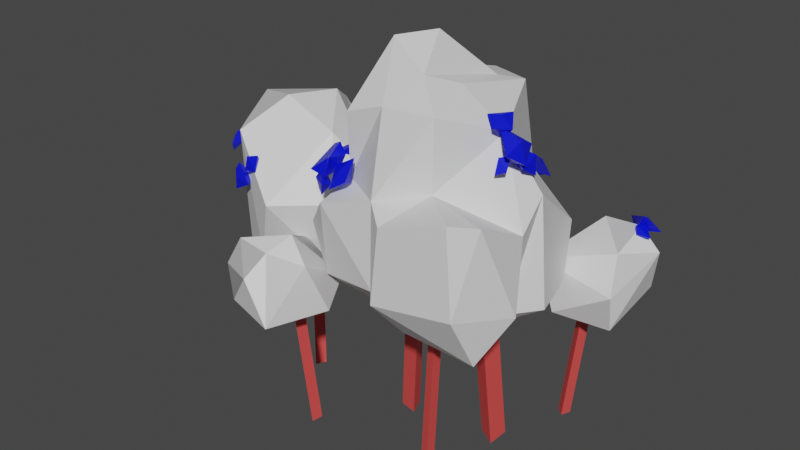 # Source: bush.blend  (saved by Blender 3.6.11; exported with 4.5.12 LTS)
import bpy
from mathutils import Matrix  # noqa: F401  (used for matrix-valued properties, if any)

bpy.ops.wm.read_factory_settings(use_empty=True)
scene = bpy.context.scene
scene.name = 'Scene'

# ---- materials (node trees are filled in below, after node groups)
mat_material_001 = bpy.data.materials.new('Material.001')
mat_material_001.use_transparent_shadow = False
mat_material_002 = bpy.data.materials.new('Material.002')
mat_material_002.use_transparent_shadow = False
mat_material_003 = bpy.data.materials.new('Material.003')
mat_material_003.use_transparent_shadow = False
mat_material_004 = bpy.data.materials.new('Material.004')
mat_material_004.use_transparent_shadow = False

# ---- material node trees
mat_material_001.use_nodes = True; mat_material_001.node_tree.nodes.clear()
_N = mat_material_001.node_tree.nodes; _L = mat_material_001.node_tree.links
n0 = _N.new('ShaderNodeBsdfPrincipled'); n0.name = 'Principled BSDF'; n0.location = (10, 300)
n0.distribution = 'GGX'
n0.subsurface_method = 'RANDOM_WALK_SKIN'
n0.inputs[0].default_value = (0.8, 0.08012, 0.07423, 1.0)
n0.inputs[3].default_value = 1.45
n0.inputs[27].default_value = (0.0, 0.0, 0.0, 1.0)
n0.inputs[28].default_value = 1.0
n1 = _N.new('ShaderNodeOutputMaterial'); n1.name = 'Material Output'; n1.location = (300, 300)
_L.new(n0.outputs[0], n1.inputs[0])
n1.is_active_output = True
mat_material_002.use_nodes = True; mat_material_002.node_tree.nodes.clear()
_N = mat_material_002.node_tree.nodes; _L = mat_material_002.node_tree.links
n0 = _N.new('ShaderNodeBsdfPrincipled'); n0.name = 'Principled BSDF'; n0.location = (10, 300)
n0.distribution = 'GGX'
n0.subsurface_method = 'RANDOM_WALK_SKIN'
n0.inputs[3].default_value = 1.45
n0.inputs[27].default_value = (0.0, 0.0, 0.0, 1.0)
n0.inputs[28].default_value = 1.0
n1 = _N.new('ShaderNodeOutputMaterial'); n1.name = 'Material Output'; n1.location = (300, 300)
_L.new(n0.outputs[0], n1.inputs[0])
n1.is_active_output = True
mat_material_003.use_nodes = True; mat_material_003.node_tree.nodes.clear()
_N = mat_material_003.node_tree.nodes; _L = mat_material_003.node_tree.links
n0 = _N.new('ShaderNodeBsdfPrincipled'); n0.name = 'Principled BSDF'; n0.location = (10, 300)
n0.distribution = 'GGX'
n0.subsurface_method = 'RANDOM_WALK_SKIN'
n0.inputs[3].default_value = 1.45
n0.inputs[27].default_value = (0.0, 0.0, 0.0, 1.0)
n0.inputs[28].default_value = 1.0
n1 = _N.new('ShaderNodeOutputMaterial'); n1.name = 'Material Output'; n1.location = (300, 300)
_L.new(n0.outputs[0], n1.inputs[0])
n1.is_active_output = True
mat_material_004.use_nodes = True; mat_material_004.node_tree.nodes.clear()
_N = mat_material_004.node_tree.nodes; _L = mat_material_004.node_tree.links
n0 = _N.new('ShaderNodeBsdfPrincipled'); n0.name = 'Principled BSDF'; n0.location = (10, 300)
n0.distribution = 'GGX'
n0.subsurface_method = 'RANDOM_WALK_SKIN'
n0.inputs[0].default_value = (0.0, 0.005443, 0.8, 1.0)
n0.inputs[3].default_value = 1.45
n0.inputs[27].default_value = (0.0, 0.0, 0.0, 1.0)
n0.inputs[28].default_value = 1.0
n1 = _N.new('ShaderNodeOutputMaterial'); n1.name = 'Material Output'; n1.location = (300, 300)
_L.new(n0.outputs[0], n1.inputs[0])
n1.is_active_output = True

# ---- world
world_world = bpy.data.worlds.new('World'); scene.world = world_world
world_world.use_nodes = True; world_world.node_tree.nodes.clear()
_N = world_world.node_tree.nodes; _L = world_world.node_tree.links
n0 = _N.new('ShaderNodeOutputWorld'); n0.name = 'World Output'; n0.location = (300, 300)
n1 = _N.new('ShaderNodeBackground'); n1.name = 'Background'; n1.location = (10, 300)
n1.inputs[0].default_value = (0.05088, 0.05088, 0.05088, 1.0)
_L.new(n1.outputs[0], n0.inputs[0])
n0.is_active_output = True
world_world.color = (0.05088, 0.05088, 0.05088)
world_world.use_sun_shadow = False
world_world.sun_shadow_jitter_overblur = 0.0

# ---- meshes
me_mesh = bpy.data.meshes.new('Mesh')
me_mesh.from_pydata([(-61.03, 41.43, -42.94), (-68.32, 36.41, -41.88), (-60.17, 34.67, -45.27), (-64.88, 29.56, -41.05), (-62.69, 34.73, -38.19), (-77.38, 50.69, -37.04), (-73.02, 57.44, -35.12), (-79.03, 56.69, -31.41), (-70.91, 64.09, -30.37), (-64.9, 55.68, -36.72), (-72.99, 53.87, -29.15), (-54.17, 49.57, -48.64), (-62.54, 52.17, -41.75), (-55.09, 57.22, -42.75), (-63.14, 61.71, -42.3), (-46.86, 60.06, -41.73), (-56.31, 61.21, -35.98), (-46.98, 53.25, -45.14), (-53.21, 52.54, -37.0), (-53.14, 64.95, -39.4), (-39.84, 62.17, -32.82), (-42.93, 57.08, -30.08), (-44.18, 63.57, -33.56), (-47.16, 59.28, -37.43), (-39.65, 57.98, -38.05), (-59.93, 69.24, 28.01), (-59.49, 62.07, 30.63), (-65.87, 67.68, 29.15), (-66.93, 60.86, 29.8), (-62.36, 64.14, 24.64), (-11.31, 81.31, 36.12), (-7.5, 75.73, 41.92), (-15.24, 75.4, 37.35), (-10.45, 69.12, 39.26), (-8.233, 73.55, 35.37), (0.2653, 77.21, 46.05), (0.8773, 83.55, 40.78), (7.057, 81.52, 43.65), (4.978, 88.95, 35.76), (-5.447, 82.77, 35.22), (4.692, 78.63, 37.68), (-72.39, 62.68, 28.12), (-73.29, 55.83, 29.66), (-77.94, 57.01, 25.81), (-75.8, 48.36, 28.07), (-65.29, 53.97, 29.91), (-71.4, 54.7, 21.32), (57.78, 109.0, 16.21), (56.38, 112.2, 8.556), (62.15, 107.5, 9.221), (57.25, 111.6, 1.824), (50.81, 111.6, 10.18), (56.17, 102.3, 8.594), (50.44, 80.97, -27.79), (56.28, 83.38, -22.55), (51.11, 86.0, -20.39), (59.58, 86.04, -15.28), (60.28, 76.18, -23.72), (51.68, 78.46, -18.94), (30.99, 53.45, -49.78), (30.36, 59.5, -53.77), (24.3, 52.31, -53.04), (21.22, 59.54, -52.97), (27.0, 58.2, -47.86), (-90.66, 59.13, 14.85), (-94.0, 64.73, 10.53), (-88.27, 63.78, 17.8), (-88.42, 69.63, 13.15), (-87.52, 63.72, 10.08), (-17.05, 78.77, 38.35), (-6.222, 79.04, 41.03), (-10.08, 84.65, 35.05), (-4.036, 88.36, 40.97), (-13.32, 87.69, 27.5), (-3.119, 86.77, 31.83), (-17.55, 81.93, 30.15), (-7.761, 78.83, 30.67), (-6.73, 91.43, 30.86), (20.05, 73.14, -43.73), (27.1, 66.12, -48.18), (18.16, 63.54, -51.89), (25.89, 59.02, -55.12), (9.11, 61.84, -50.46), (18.85, 53.23, -50.18), (10.65, 70.5, -47.71), (17.4, 62.03, -44.28), (14.78, 54.91, -53.73), (54.44, 79.46, -23.07), (49.32, 78.18, -27.9), (56.63, 75.25, -26.42), (51.24, 72.13, -29.49), (50.26, 73.3, -23.32), (60.56, 91.17, 17.75), (60.11, 97.59, 14.95), (64.9, 93.08, 16.1), (63.07, 97.44, 10.89), (59.5, 92.13, 11.12), (4.924, 109.0, -20.62), (-5.184, 105.1, -19.1), (2.124, 103.8, -26.34), (-3.674, 97.52, -24.95), (1.484, 99.74, -19.82), (-11.33, 105.0, -10.74), (-5.855, 110.3, -6.98), (-8.975, 104.7, -1.117), (1.007, 113.0, -0.4647), (1.29, 112.0, -15.3), (-0.8068, 101.9, -6.89), (10.13, 50.07, -48.26), (7.276, 58.6, -46.21), (2.439, 54.03, -43.6), (2.314, 66.1, -41.56), (15.15, 63.49, -45.71), (8.712, 57.22, -38.93), (66.21, 101.0, 18.81), (67.04, 104.5, 10.3), (70.08, 95.6, 11.15), (66.09, 100.6, 1.54), (56.89, 108.4, 10.31), (61.39, 94.98, 10.61), (68.85, 87.82, 1.695), (68.16, 93.03, 9.874), (67.12, 95.7, -0.5949), (62.62, 99.26, 7.889), (61.99, 90.85, 5.029), (-0.4809, 109.2, -27.34), (-6.279, 108.1, -15.56), (2.343, 114.8, -16.36), (-4.532, 118.1, -11.34), (13.36, 117.2, -19.91), (5.672, 115.2, -8.976), (9.937, 111.7, -26.13), (6.133, 106.8, -15.65), (8.662, 120.7, -12.31), (-8.401, 87.2, 19.83), (-5.687, 81.4, 21.25), (-6.16, 88.45, 23.66), (-8.505, 85.06, 28.69), (-13.6, 84.45, 23.03), (80.81, 44.32, -68.75), (85.7, 49.5, -64.76), (78.68, 49.32, -62.36), (87.36, 53.63, -57.07), (93.19, 45.22, -63.59), (82.81, 44.45, -59.39), (87.09, 46.64, -52.48), (83.54, 42.0, -55.46), (85.01, 49.32, -55.61), (86.77, 47.39, -61.57), (91.79, 44.35, -56.67), (44.68, -47.27, 37.21), (39.9, 26.3, 25.9), (34.93, 25.6, 23.46), (39.51, 25.41, 20.25), (39.71, -47.97, 34.77), (44.29, -48.17, 31.56), (55.18, -46.87, 4.094), (47.6, 27.61, 5.646), (38.68, 27.39, -0.03696), (47.92, 27.68, -5.228), (46.26, -47.09, -1.588), (55.5, -46.8, -6.779), (-50.7, -49.35, 6.244), (-55.57, 24.89, 0.9234), (-58.79, 24.36, -3.6), (-53.25, 24.67, -4.315), (-53.92, -49.89, 1.721), (-48.38, -49.58, 1.006), (69.09, -45.41, -32.36), (71.7, 28.23, -43.95), (67.7, 27.77, -47.82), (73.03, 27.32, -49.45), (65.09, -45.87, -36.22), (70.42, -46.32, -37.86), (5.457, -47.15, 5.767), (14.95, 27.74, 14.56), (20.48, 27.7, 8.533), (23.13, 27.49, 16.22), (10.98, -47.19, -0.2565), (13.63, -47.4, 7.431), (-24.35, -49.48, 36.99), (-28.6, 24.76, 43.37), (-23.35, 24.59, 41.54), (-24.23, 24.59, 47.05), (-19.1, -49.65, 35.17), (-19.98, -49.65, 40.68), (64.45, 84.44, 52.71), (-1.533, 77.23, 30.73), (23.64, 79.72, 47.14), (-5.094, 35.6, 42.91), (42.55, 113.3, -27.91), (41.33, 30.06, -46.45), (8.736, 22.78, -32.39), (37.63, 120.5, 9.276), (7.599, 134.9, 13.78), (30.15, 126.0, 23.1), (-2.924, 71.26, 48.02), (72.56, 22.74, 44.07), (22.92, 12.31, -14.6), (-31.03, 51.77, -16.94), (-9.195, 98.05, 2.101), (66.53, 54.94, -32.45), (-13.65, 51.91, -38.11), (29.76, 52.53, -47.79), (3.62, 54.73, -39.6), (17.98, 118.9, -12.13), (20.69, 137.2, 1.659), (21.45, 111.9, -36.76), (17.84, 113.3, 33.22), (42.92, 114.7, 32.97), (43.41, 83.56, 34.29), (71.46, 81.01, 40.87), (33.77, 74.83, 55.16), (25.47, 40.9, 49.56), (70.5, 47.31, 56.75), (79.92, 39.83, 27.4), (39.36, 8.278, 10.12), (62.87, 25.97, 9.495), (75.3, 28.44, -0.887), (-19.24, 34.14, 23.18), (12.04, 13.89, 20.25), (-4.539, 20.84, 16.21), (36.33, 17.69, -39.65), (-26.88, 86.85, -12.51), (1.166, 96.46, -22.86), (-18.95, 67.71, 11.99), (-4.973, 105.0, 14.64), (0.2476, 107.2, 34.21), (71.58, 66.63, 12.61), (69.37, 29.47, -24.73), (71.48, 79.78, -0.1927), (57.47, 105.0, 6.597), (39.33, 60.04, -44.86), (35.62, 116.6, -17.39), (30.75, 39.9, 56.41), (36.92, 23.71, 43.57), (-16.69, 55.13, 38.52), (-8.332, 41.74, 52.63), (-44.58, 44.19, 54.93), (-17.13, 15.47, 68.88), (-25.81, 37.55, 71.18), (-54.84, 27.96, 54.47), (-6.741, 29.49, 32.16), (-21.65, 49.87, 46.47), (-20.18, 9.67, 32.63), (-37.68, 33.41, 21.33), (-21.46, 47.34, 61.96), (-51.69, 10.66, 55.24), (-41.25, 9.171, 28.73), (-8.009, 14.5, 39.63), (71.48, 41.74, -68.33), (87.78, 44.19, -35.87), (89.87, 15.47, -66.59), (95.39, 37.55, -59.5), (91.37, 27.96, -26.24), (52.02, 29.49, -61.78), (71.02, 49.87, -53.66), (57.7, 9.67, -49.6), (54.16, 33.41, -29.08), (85.21, 47.34, -59.9), (90.84, 10.66, -29.45), (62.36, 9.171, -28.69), (59.39, 14.5, -63.54), (-76.73, 75.55, 22.43), (-64.46, 12.03, -39.41), (-52.28, 90.06, -16.51), (-60.21, 80.46, -31.18), (-15.46, 58.79, -2.821), (-90.63, 15.04, -4.954), (-93.96, 67.11, -12.97), (-83.03, 86.79, -1.645), (-60.54, 91.87, 6.561), (-27.72, 40.53, -31.32), (-53.93, 47.85, -45.76), (-79.11, 36.39, -31.43), (-69.28, 63.57, -30.31), (-48.03, 50.91, 35.94), (-34.85, 80.14, 5.848), (-29.75, 16.24, 13.47), (-24.35, 51.06, 15.35), (-90.83, 72.23, 5.061), (-11.82, 35.87, -9.374), (-41.35, 11.08, 16.28), (-90.81, 54.8, -8.97), (-75.28, 18.09, 20.73), (-56.76, 13.06, -41.63), (-24.19, 10.07, -12.03), (-95.39, 22.74, 0.8282), (-58.13, 20.79, 30.02)], [], [(3, 4, 1), (1, 4, 0), (2, 4, 3), (1, 0, 2), (1, 2, 3), (0, 4, 2), (8, 10, 9), (9, 10, 5), (5, 10, 8, 7), (9, 5, 6), (6, 5, 7), (9, 6, 8), (6, 7, 8), (11, 12, 13), (15, 19, 16), (15, 16, 18, 17), (17, 18, 12, 11), (12, 18, 16, 14), (17, 11, 13), (13, 19, 15), (13, 12, 14), (17, 13, 15), (13, 14, 19), (16, 19, 14), (23, 24, 21), (21, 24, 20), (22, 24, 23), (21, 20, 22), (21, 22, 23), (20, 24, 22), (28, 29, 26), (26, 29, 25), (27, 29, 28), (26, 25, 27), (26, 27, 28), (25, 29, 27), (33, 34, 31), (31, 34, 30), (32, 34, 33), (31, 30, 32), (31, 32, 33), (30, 34, 32), (38, 40, 39), (39, 40, 35), (35, 40, 38, 37), (39, 35, 36), (36, 35, 37), (39, 36, 38), (36, 37, 38), (44, 46, 45), (45, 46, 41), (41, 46, 44, 43), (45, 41, 42), (42, 41, 43), (45, 42, 44), (42, 43, 44), (50, 52, 51), (51, 52, 47), (47, 52, 50, 49), (51, 47, 48), (48, 47, 49), (51, 48, 50), (48, 49, 50), (56, 58, 57), (57, 58, 53), (53, 58, 56, 55), (57, 53, 54), (54, 53, 55), (57, 54, 56), (54, 55, 56), (62, 63, 60), (60, 63, 59), (61, 63, 62), (60, 59, 61), (60, 61, 62), (59, 63, 61), (67, 68, 65), (65, 68, 64), (66, 68, 67), (65, 64, 66), (65, 66, 67), (64, 68, 66), (69, 70, 71), (73, 77, 74), (73, 74, 76, 75), (75, 76, 70, 69), (70, 76, 74, 72), (75, 69, 71), (71, 77, 73), (71, 70, 72), (75, 71, 73), (71, 72, 77), (74, 77, 72), (78, 79, 80), (82, 86, 83), (82, 83, 85, 84), (78, 85, 79), (79, 85, 83, 81), (84, 78, 80), (80, 86, 82), (80, 79, 81), (84, 80, 82), (80, 81, 86), (83, 86, 81), (84, 85, 78), (90, 91, 88), (88, 91, 87), (89, 91, 90), (88, 87, 89), (88, 89, 90), (87, 91, 89), (95, 96, 93), (93, 96, 92), (94, 96, 95), (93, 92, 94), (93, 94, 95), (92, 96, 94), (100, 101, 98), (98, 101, 97), (99, 101, 100), (98, 97, 99), (98, 99, 100), (97, 101, 99), (105, 107, 106), (106, 107, 102), (102, 107, 105, 104), (106, 102, 103), (103, 102, 104), (106, 103, 105), (103, 104, 105), (111, 113, 112), (112, 113, 108), (108, 113, 111, 110), (112, 108, 109), (109, 108, 110), (112, 109, 111), (109, 110, 111), (117, 119, 118), (118, 119, 114), (114, 119, 117, 116), (118, 114, 115), (115, 114, 116), (118, 115, 117), (115, 116, 117), (123, 124, 121), (121, 124, 120), (122, 124, 123), (121, 120, 122), (121, 122, 123), (120, 124, 122), (125, 126, 127), (129, 133, 130), (129, 130, 132, 131), (131, 132, 126, 125), (126, 132, 130, 128), (131, 125, 127), (127, 133, 129), (127, 126, 128), (131, 127, 129), (127, 128, 133), (130, 133, 128), (137, 138, 135), (135, 138, 134), (136, 138, 137), (135, 134, 136), (135, 136, 137), (134, 138, 136), (142, 144, 143), (143, 144, 139), (139, 144, 142, 141), (143, 139, 140), (140, 139, 141), (143, 140, 142), (140, 141, 142), (148, 149, 146), (146, 149, 145), (147, 149, 148), (146, 145, 147), (146, 147, 148), (145, 149, 147), (152, 153, 155, 154), (150, 155, 153, 151), (151, 152, 154, 150), (158, 159, 161, 160), (156, 161, 159, 157), (157, 158, 160, 156), (164, 165, 167, 166), (162, 167, 165, 163), (163, 164, 166, 162), (170, 171, 173, 172), (168, 173, 171, 169), (169, 170, 172, 168), (176, 177, 179, 178), (174, 179, 177, 175), (175, 176, 178, 174), (182, 183, 185, 184), (180, 185, 183, 181), (181, 182, 184, 180), (222, 192, 191), (191, 203, 232), (191, 192, 203), (201, 191, 232), (192, 199, 202), (202, 223, 224), (204, 202, 224), (192, 204, 203), (192, 202, 204), (203, 204, 207), (204, 224, 207), (207, 224, 205), (224, 200, 205), (205, 200, 206), (232, 203, 190), (203, 207, 190), (190, 207, 205), (190, 205, 233), (233, 206, 195), (193, 233, 195), (205, 206, 233), (206, 194, 195), (194, 227, 208), (195, 194, 208), (193, 195, 209), (195, 208, 209), (210, 209, 188), (210, 188, 212), (210, 212, 186), (210, 186, 211), (209, 208, 188), (208, 187, 188), (188, 213, 234), (188, 196, 213), (196, 189, 213), (234, 213, 235), (186, 214, 211), (211, 214, 215), (212, 188, 234), (186, 212, 234), (186, 234, 214), (214, 234, 197), (215, 214, 197), (234, 235, 197), (197, 235, 216), (216, 235, 220), (197, 216, 217), (235, 213, 220), (213, 189, 220), (189, 219, 220), (220, 219, 221), (220, 221, 198), (221, 219, 199), (221, 199, 192), (222, 198, 192), (198, 221, 192), (217, 216, 218), (218, 216, 222), (216, 220, 198), (216, 198, 222), (219, 225, 223), (219, 236, 225), (225, 226, 200), (199, 223, 202), (199, 219, 223), (225, 200, 223), (189, 236, 219), (189, 196, 236), (236, 196, 187), (196, 188, 187), (225, 236, 187), (225, 187, 226), (187, 227, 226), (227, 187, 208), (226, 227, 194), (224, 223, 200), (200, 226, 194), (206, 200, 194), (197, 217, 215), (217, 218, 230), (217, 230, 228), (215, 228, 211), (215, 217, 228), (222, 229, 218), (218, 229, 230), (222, 191, 229), (229, 191, 201), (229, 201, 230), (230, 201, 231), (201, 232, 231), (231, 232, 190), (190, 233, 193), (231, 190, 193), (211, 228, 210), (228, 231, 210), (228, 230, 231), (209, 231, 193), (210, 231, 209), (246, 237, 243), (246, 243, 238), (240, 246, 238), (248, 241, 245), (241, 248, 247), (247, 239, 240), (242, 245, 243), (242, 244, 245), (248, 244, 247), (249, 237, 239), (237, 246, 239), (241, 238, 245), (238, 241, 240), (241, 247, 240), (248, 245, 244), (249, 244, 242), (239, 246, 240), (239, 244, 249), (239, 247, 244), (249, 242, 237), (245, 238, 243), (242, 243, 237), (259, 250, 256), (259, 256, 251), (253, 259, 251), (261, 254, 258), (254, 261, 260), (260, 252, 253), (255, 258, 256), (255, 257, 258), (261, 257, 260), (262, 250, 252), (250, 259, 252), (254, 251, 258), (251, 254, 253), (254, 260, 253), (261, 258, 257), (262, 257, 255), (252, 259, 253), (252, 257, 262), (252, 260, 257), (262, 255, 250), (258, 251, 256), (255, 256, 250), (270, 263, 271), (270, 271, 265), (270, 265, 266), (269, 270, 266), (281, 272, 267), (272, 286, 285), (273, 272, 285), (272, 273, 266), (264, 268, 274), (268, 283, 274), (274, 283, 275), (276, 279, 277), (276, 278, 279), (286, 282, 264), (284, 263, 287), (263, 280, 287), (269, 266, 275), (275, 283, 269), (266, 265, 267), (272, 266, 267), (266, 273, 275), (273, 285, 264), (275, 273, 274), (273, 264, 274), (276, 277, 271), (277, 279, 267), (267, 279, 281), (281, 279, 278), (281, 278, 286), (281, 286, 272), (268, 287, 283), (264, 285, 286), (286, 278, 282), (288, 278, 276), (282, 278, 288), (287, 280, 283), (287, 268, 284), (268, 282, 284), (268, 264, 282), (284, 282, 288), (288, 276, 263), (284, 288, 263), (269, 280, 270), (269, 283, 280), (270, 280, 263), (271, 277, 265), (267, 265, 277), (276, 271, 263)])
me_mesh.polygons.foreach_set('use_smooth', [True] * 388)
me_mesh.polygons.foreach_set('material_index', [3, 3, 3, 3, 3, 3, 3, 3, 3, 3, 3, 3, 3, 3, 3, 3, 3, 3, 3, 3, 3, 3, 3, 3, 3, 3, 3, 3, 3, 3, 3, 3, 3, 3, 3, 3, 3, 3, 3, 3, 3, 3, 3, 3, 3, 3, 3, 3, 3, 3, 3, 3, 3, 3, 3, 3, 3, 3, 3, 3, 3, 3, 3, 3, 3, 3, 3, 3, 3, 3, 3, 3, 3, 3, 3, 3, 3, 3, 3, 3, 3, 3, 3, 3, 3, 3, 3, 3, 3, 3, 3, 3, 3, 3, 3, 3, 3, 3, 3, 3, 3, 3, 3, 3, 3, 3, 3, 3, 3, 3, 3, 3, 3, 3, 3, 3, 3, 3, 3, 3, 3, 3, 3, 3, 3, 3, 3, 3, 3, 3, 3, 3, 3, 3, 3, 3, 3, 3, 3, 3, 3, 3, 3, 3, 3, 3, 3, 3, 3, 3, 3, 3, 3, 3, 3, 3, 3, 3, 3, 3, 3, 3, 3, 3, 3, 3, 3, 3, 3, 3, 3, 3, 3, 3, 3, 3, 3, 3, 3, 3, 0, 0, 0, 0, 0, 0, 0, 0, 0, 0, 0, 0, 0, 0, 0, 0, 0, 0, 1, 1, 1, 1, 1, 1, 1, 1, 1, 1, 1, 1, 1, 1, 1, 1, 1, 1, 1, 1, 1, 1, 1, 1, 1, 1, 1, 1, 1, 1, 1, 1, 1, 1, 1, 1, 1, 1, 1, 1, 1, 1, 1, 1, 1, 1, 1, 1, 1, 1, 1, 1, 1, 1, 1, 1, 1, 1, 1, 1, 1, 1, 1, 1, 1, 1, 1, 1, 1, 1, 1, 1, 1, 1, 1, 1, 1, 1, 1, 1, 1, 1, 1, 1, 1, 1, 1, 1, 1, 1, 1, 1, 1, 1, 1, 1, 1, 1, 1, 1, 1, 1, 1, 1, 1, 1, 1, 1, 1, 1, 1, 1, 1, 1, 1, 1, 1, 1, 1, 1, 2, 2, 2, 2, 2, 2, 2, 2, 2, 2, 2, 2, 2, 2, 2, 2, 2, 2, 2, 2, 2, 2, 2, 2, 2, 2, 2, 2, 2, 2, 2, 2, 2, 2, 2, 2, 2, 2, 2, 2, 2, 2, 2, 2, 2, 2, 2, 2, 2, 2, 2, 2, 2, 2, 2, 2, 2, 2, 2, 2, 2, 2, 2, 2, 2, 2, 2, 2, 2, 2])
_k = set([(0, 1), (0, 2), (0, 4), (1, 2), (1, 3), (1, 4), (2, 3), (2, 4), (3, 4), (5, 6), (5, 7), (5, 9), (5, 10), (6, 7), (6, 8), (6, 9), (7, 8), (8, 9), (8, 10), (9, 10), (11, 12), (11, 13), (11, 17), (12, 13), (12, 14), (12, 18), (13, 14), (13, 15), (13, 17), (13, 19), (14, 16), (14, 19), (15, 16), (15, 17), (15, 19), (16, 18), (16, 19), (17, 18), (20, 21), (20, 22), (20, 24), (21, 22), (21, 23), (21, 24), (22, 23), (22, 24), (23, 24), (25, 26), (25, 27), (25, 29), (26, 27), (26, 28), (26, 29), (27, 28), (27, 29), (28, 29), (30, 31), (30, 32), (30, 34), (31, 32), (31, 33), (31, 34), (32, 33), (32, 34), (33, 34), (35, 36), (35, 37), (35, 39), (35, 40), (36, 37), (36, 38), (36, 39), (37, 38), (38, 39), (38, 40), (39, 40), (41, 42), (41, 43), (41, 45), (41, 46), (42, 43), (42, 44), (42, 45), (43, 44), (44, 45), (44, 46), (45, 46), (47, 48), (47, 49), (47, 51), (47, 52), (48, 49), (48, 50), (48, 51), (49, 50), (50, 51), (50, 52), (51, 52), (53, 54), (53, 55), (53, 57), (53, 58), (54, 55), (54, 56), (54, 57), (55, 56), (56, 57), (56, 58), (57, 58), (59, 60), (59, 61), (59, 63), (60, 61), (60, 62), (60, 63), (61, 62), (61, 63), (62, 63), (64, 65), (64, 66), (64, 68), (65, 66), (65, 67), (65, 68), (66, 67), (66, 68), (67, 68), (69, 70), (69, 71), (69, 75), (70, 71), (70, 72), (70, 76), (71, 72), (71, 73), (71, 75), (71, 77), (72, 74), (72, 77), (73, 74), (73, 75), (73, 77), (74, 76), (74, 77), (75, 76), (78, 79), (78, 84), (78, 85), (79, 80), (79, 81), (79, 85), (80, 81), (80, 82), (80, 84), (80, 86), (81, 83), (81, 86), (82, 83), (82, 84), (82, 86), (83, 85), (83, 86), (84, 85), (87, 88), (87, 89), (87, 91), (88, 89), (88, 90), (88, 91), (89, 90), (89, 91), (90, 91), (92, 93), (92, 94), (92, 96), (93, 94), (93, 95), (93, 96), (94, 95), (94, 96), (95, 96), (97, 98), (97, 99), (97, 101), (98, 99), (98, 100), (98, 101), (99, 100), (99, 101), (100, 101), (102, 103), (102, 104), (102, 106), (102, 107), (103, 104), (103, 105), (103, 106), (104, 105), (105, 106), (105, 107), (106, 107), (108, 109), (108, 110), (108, 112), (108, 113), (109, 110), (109, 111), (109, 112), (110, 111), (111, 112), (111, 113), (112, 113), (114, 115), (114, 116), (114, 118), (114, 119), (115, 116), (115, 117), (115, 118), (116, 117), (117, 118), (117, 119), (118, 119), (120, 121), (120, 122), (120, 124), (121, 122), (121, 123), (121, 124), (122, 123), (122, 124), (123, 124), (125, 126), (125, 127), (125, 131), (126, 127), (126, 128), (126, 132), (127, 128), (127, 129), (127, 131), (127, 133), (128, 130), (128, 133), (129, 130), (129, 131), (129, 133), (130, 132), (130, 133), (131, 132), (134, 135), (134, 136), (134, 138), (135, 136), (135, 137), (135, 138), (136, 137), (136, 138), (137, 138), (139, 140), (139, 141), (139, 143), (139, 144), (140, 141), (140, 142), (140, 143), (141, 142), (142, 143), (142, 144), (143, 144), (145, 146), (145, 147), (145, 149), (146, 147), (146, 148), (146, 149), (147, 148), (147, 149), (148, 149), (150, 151), (152, 154), (153, 155), (156, 157), (158, 160), (159, 161), (162, 163), (164, 166), (165, 167), (168, 169), (170, 172), (171, 173), (174, 175), (176, 178), (177, 179), (180, 181), (182, 184), (183, 185), (186, 210), (186, 211), (186, 212), (186, 214), (186, 234), (187, 188), (187, 196), (187, 208), (187, 225), (187, 226), (187, 227), (187, 236), (188, 196), (188, 208), (188, 209), (188, 210), (188, 212), (188, 213), (188, 234), (189, 196), (189, 213), (189, 219), (189, 220), (189, 236), (190, 193), (190, 203), (190, 207), (190, 231), (190, 232), (190, 233), (191, 192), (191, 201), (191, 203), (191, 222), (191, 229), (191, 232), (192, 198), (192, 199), (192, 202), (192, 203), (192, 204), (192, 221), (192, 222), (193, 195), (193, 209), (193, 231), (193, 233), (194, 195), (194, 200), (194, 206), (194, 208), (194, 226), (194, 227), (195, 206), (195, 208), (195, 209), (195, 233), (196, 213), (196, 236), (197, 214), (197, 215), (197, 216), (197, 217), (197, 234), (197, 235), (198, 216), (198, 220), (198, 221), (198, 222), (199, 202), (199, 219), (199, 221), (199, 223), (200, 205), (200, 206), (200, 223), (200, 224), (200, 225), (200, 226), (201, 229), (201, 230), (201, 231), (201, 232), (202, 204), (202, 223), (202, 224), (203, 204), (203, 207), (203, 232), (204, 207), (204, 224), (205, 206), (205, 207), (205, 224), (205, 233), (206, 233), (207, 224), (208, 209), (208, 227), (209, 210), (209, 231), (210, 211), (210, 212), (210, 228), (210, 231), (211, 214), (211, 215), (211, 228), (212, 234), (213, 220), (213, 234), (213, 235), (214, 215), (214, 234), (215, 217), (215, 228), (216, 217), (216, 218), (216, 220), (216, 222), (217, 218), (217, 228), (217, 230), (218, 222), (218, 229), (218, 230), (219, 220), (219, 221), (219, 223), (219, 225), (219, 236), (220, 221), (220, 235), (222, 229), (223, 224), (223, 225), (225, 226), (225, 236), (226, 227), (228, 230), (228, 231), (229, 230), (230, 231), (231, 232), (234, 235), (237, 239), (237, 242), (237, 243), (237, 246), (237, 249), (238, 240), (238, 241), (238, 243), (238, 245), (238, 246), (239, 240), (239, 244), (239, 246), (239, 247), (239, 249), (240, 241), (240, 246), (240, 247), (241, 245), (241, 247), (241, 248), (242, 243), (242, 244), (242, 245), (242, 249), (243, 245), (243, 246), (244, 245), (244, 247), (244, 248), (244, 249), (245, 248), (247, 248), (250, 252), (250, 255), (250, 256), (250, 259), (250, 262), (251, 253), (251, 254), (251, 256), (251, 258), (251, 259), (252, 253), (252, 257), (252, 259), (252, 260), (252, 262), (253, 254), (253, 259), (253, 260), (254, 258), (254, 260), (254, 261), (255, 256), (255, 257), (255, 258), (255, 262), (256, 258), (256, 259), (257, 258), (257, 260), (257, 261), (257, 262), (258, 261), (260, 261), (263, 270), (263, 271), (263, 276), (263, 280), (263, 284), (263, 287), (263, 288), (264, 268), (264, 273), (264, 274), (264, 282), (264, 285), (264, 286), (265, 266), (265, 267), (265, 270), (265, 271), (265, 277), (266, 267), (266, 269), (266, 270), (266, 272), (266, 273), (266, 275), (267, 272), (267, 277), (267, 279), (267, 281), (268, 274), (268, 282), (268, 283), (268, 284), (268, 287), (269, 270), (269, 275), (269, 280), (269, 283), (270, 271), (270, 280), (271, 276), (271, 277), (272, 273), (272, 281), (272, 285), (272, 286), (273, 274), (273, 275), (273, 285), (274, 275), (274, 283), (275, 283), (276, 277), (276, 278), (276, 279), (276, 288), (277, 279), (278, 279), (278, 281), (278, 282), (278, 286), (278, 288), (279, 281), (280, 283), (280, 287), (281, 286), (282, 284), (282, 286), (282, 288), (283, 287), (284, 287), (284, 288), (285, 286)])
me_mesh.attributes.new('sharp_edge', 'BOOLEAN', 'EDGE').data.foreach_set('value', [ (min(e.vertices), max(e.vertices)) in _k for e in me_mesh.edges])
_uv = me_mesh.uv_layers.new(name='map1')
_uv.uv.foreach_set('vector', [0.3882, 0.3803, 0.3879, 0.3807, 0.3879, 0.3805, 0.3879, 0.3805, 0.3879, 0.3807, 0.3874, 0.3804, 0.3877, 0.3799, 0.3879, 0.3807, 0.3882, 0.3803, 0.3879, 0.3805, 0.3874, 0.3804, 0.3877, 0.3799, 0.3879, 0.3805, 0.3877, 0.3799, 0.3882, 0.3803, 0.3874, 0.3804, 0.3879, 0.3807, 0.3877, 0.3799, 0.3882, 0.3803, 0.3879, 0.3807, 0.388, 0.3807, 0.388, 0.3807, 0.3879, 0.3807, 0.3874, 0.3804, 0.3874, 0.3804, 0.3879, 0.3807, 0.3882, 0.3803, 0.3877, 0.3799, 0.388, 0.3807, 0.3874, 0.3804, 0.3878, 0.3803, 0.3878, 0.3803, 0.3874, 0.3804, 0.3877, 0.3799, 0.388, 0.3807, 0.3878, 0.3803, 0.3882, 0.3803, 0.3878, 0.3803, 0.3877, 0.3799, 0.3882, 0.3803, 0.3875, 0.3806, 0.3874, 0.3803, 0.3878, 0.3803, 0.3884, 0.3805, 0.3883, 0.3801, 0.3881, 0.3802, 0.3884, 0.3805, 0.3881, 0.3802, 0.3879, 0.3807, 0.388, 0.3807, 0.388, 0.3807, 0.3879, 0.3807, 0.3874, 0.3803, 0.3875, 0.3806, 0.3874, 0.3803, 0.3879, 0.3807, 0.3881, 0.3802, 0.3877, 0.3799, 0.388, 0.3807, 0.3875, 0.3806, 0.3878, 0.3803, 0.3878, 0.3803, 0.3883, 0.3801, 0.3884, 0.3805, 0.3878, 0.3803, 0.3874, 0.3803, 0.3877, 0.3799, 0.388, 0.3807, 0.3878, 0.3803, 0.3884, 0.3805, 0.3878, 0.3803, 0.3877, 0.3799, 0.3883, 0.3801, 0.3881, 0.3802, 0.3883, 0.3801, 0.3877, 0.3799, 0.3882, 0.3803, 0.3879, 0.3807, 0.3879, 0.3805, 0.3879, 0.3805, 0.3879, 0.3807, 0.3874, 0.3804, 0.3877, 0.3799, 0.3879, 0.3807, 0.3882, 0.3803, 0.3879, 0.3805, 0.3874, 0.3804, 0.3877, 0.3799, 0.3879, 0.3805, 0.3877, 0.3799, 0.3882, 0.3803, 0.3874, 0.3804, 0.3879, 0.3807, 0.3877, 0.3799, 0.3882, 0.3803, 0.3879, 0.3807, 0.3879, 0.3805, 0.3879, 0.3805, 0.3879, 0.3807, 0.3874, 0.3804, 0.3877, 0.3799, 0.3879, 0.3807, 0.3882, 0.3803, 0.3879, 0.3805, 0.3874, 0.3804, 0.3877, 0.3799, 0.3879, 0.3805, 0.3877, 0.3799, 0.3882, 0.3803, 0.3874, 0.3804, 0.3879, 0.3807, 0.3877, 0.3799, 0.3882, 0.3803, 0.3879, 0.3807, 0.3879, 0.3805, 0.3879, 0.3805, 0.3879, 0.3807, 0.3874, 0.3804, 0.3877, 0.3799, 0.3879, 0.3807, 0.3882, 0.3803, 0.3879, 0.3805, 0.3874, 0.3804, 0.3877, 0.3799, 0.3879, 0.3805, 0.3877, 0.3799, 0.3882, 0.3803, 0.3874, 0.3804, 0.3879, 0.3807, 0.3877, 0.3799, 0.3882, 0.3803, 0.3879, 0.3807, 0.388, 0.3807, 0.388, 0.3807, 0.3879, 0.3807, 0.3874, 0.3804, 0.3874, 0.3804, 0.3879, 0.3807, 0.3882, 0.3803, 0.3877, 0.3799, 0.388, 0.3807, 0.3874, 0.3804, 0.3878, 0.3803, 0.3878, 0.3803, 0.3874, 0.3804, 0.3877, 0.3799, 0.388, 0.3807, 0.3878, 0.3803, 0.3882, 0.3803, 0.3878, 0.3803, 0.3877, 0.3799, 0.3882, 0.3803, 0.3882, 0.3803, 0.3879, 0.3807, 0.388, 0.3807, 0.388, 0.3807, 0.3879, 0.3807, 0.3874, 0.3804, 0.3874, 0.3804, 0.3879, 0.3807, 0.3882, 0.3803, 0.3877, 0.3799, 0.388, 0.3807, 0.3874, 0.3804, 0.3878, 0.3803, 0.3878, 0.3803, 0.3874, 0.3804, 0.3877, 0.3799, 0.388, 0.3807, 0.3878, 0.3803, 0.3882, 0.3803, 0.3878, 0.3803, 0.3877, 0.3799, 0.3882, 0.3803, 0.3882, 0.3803, 0.3879, 0.3807, 0.388, 0.3807, 0.388, 0.3807, 0.3879, 0.3807, 0.3874, 0.3804, 0.3874, 0.3804, 0.3879, 0.3807, 0.3882, 0.3803, 0.3877, 0.3799, 0.388, 0.3807, 0.3874, 0.3804, 0.3878, 0.3803, 0.3878, 0.3803, 0.3874, 0.3804, 0.3877, 0.3799, 0.388, 0.3807, 0.3878, 0.3803, 0.3882, 0.3803, 0.3878, 0.3803, 0.3877, 0.3799, 0.3882, 0.3803, 0.3882, 0.3803, 0.3879, 0.3807, 0.388, 0.3807, 0.388, 0.3807, 0.3879, 0.3807, 0.3874, 0.3804, 0.3874, 0.3804, 0.3879, 0.3807, 0.3882, 0.3803, 0.3877, 0.3799, 0.388, 0.3807, 0.3874, 0.3804, 0.3878, 0.3803, 0.3878, 0.3803, 0.3874, 0.3804, 0.3877, 0.3799, 0.388, 0.3807, 0.3878, 0.3803, 0.3882, 0.3803, 0.3878, 0.3803, 0.3877, 0.3799, 0.3882, 0.3803, 0.3882, 0.3803, 0.3879, 0.3807, 0.3879, 0.3805, 0.3879, 0.3805, 0.3879, 0.3807, 0.3874, 0.3804, 0.3877, 0.3799, 0.3879, 0.3807, 0.3882, 0.3803, 0.3879, 0.3805, 0.3874, 0.3804, 0.3877, 0.3799, 0.3879, 0.3805, 0.3877, 0.3799, 0.3882, 0.3803, 0.3874, 0.3804, 0.3879, 0.3807, 0.3877, 0.3799, 0.3882, 0.3803, 0.3879, 0.3807, 0.3879, 0.3805, 0.3879, 0.3805, 0.3879, 0.3807, 0.3874, 0.3804, 0.3877, 0.3799, 0.3879, 0.3807, 0.3882, 0.3803, 0.3879, 0.3805, 0.3874, 0.3804, 0.3877, 0.3799, 0.3879, 0.3805, 0.3877, 0.3799, 0.3882, 0.3803, 0.3874, 0.3804, 0.3879, 0.3807, 0.3877, 0.3799, 0.3875, 0.3806, 0.3874, 0.3803, 0.3878, 0.3803, 0.3884, 0.3805, 0.3883, 0.3801, 0.3881, 0.3802, 0.3884, 0.3805, 0.3881, 0.3802, 0.3879, 0.3807, 0.388, 0.3807, 0.388, 0.3807, 0.3879, 0.3807, 0.3874, 0.3803, 0.3875, 0.3806, 0.3874, 0.3803, 0.3879, 0.3807, 0.3881, 0.3802, 0.3877, 0.3799, 0.388, 0.3807, 0.3875, 0.3806, 0.3878, 0.3803, 0.3878, 0.3803, 0.3883, 0.3801, 0.3884, 0.3805, 0.3878, 0.3803, 0.3874, 0.3803, 0.3877, 0.3799, 0.388, 0.3807, 0.3878, 0.3803, 0.3884, 0.3805, 0.3878, 0.3803, 0.3877, 0.3799, 0.3883, 0.3801, 0.3881, 0.3802, 0.3883, 0.3801, 0.3877, 0.3799, 0.3875, 0.3806, 0.3874, 0.3803, 0.3878, 0.3803, 0.3884, 0.3805, 0.3883, 0.3801, 0.3881, 0.3802, 0.3884, 0.3805, 0.3881, 0.3802, 0.3879, 0.3807, 0.388, 0.3807, 0.3875, 0.3806, 0.3879, 0.3807, 0.3874, 0.3803, 0.3874, 0.3803, 0.3879, 0.3807, 0.3881, 0.3802, 0.3877, 0.3799, 0.388, 0.3807, 0.3875, 0.3806, 0.3878, 0.3803, 0.3878, 0.3803, 0.3883, 0.3801, 0.3884, 0.3805, 0.3878, 0.3803, 0.3874, 0.3803, 0.3877, 0.3799, 0.388, 0.3807, 0.3878, 0.3803, 0.3884, 0.3805, 0.3878, 0.3803, 0.3877, 0.3799, 0.3883, 0.3801, 0.3881, 0.3802, 0.3883, 0.3801, 0.3877, 0.3799, 0.388, 0.3807, 0.3879, 0.3807, 0.3875, 0.3806, 0.3882, 0.3803, 0.3879, 0.3807, 0.3879, 0.3805, 0.3879, 0.3805, 0.3879, 0.3807, 0.3874, 0.3804, 0.3877, 0.3799, 0.3879, 0.3807, 0.3882, 0.3803, 0.3879, 0.3805, 0.3874, 0.3804, 0.3877, 0.3799, 0.3879, 0.3805, 0.3877, 0.3799, 0.3882, 0.3803, 0.3874, 0.3804, 0.3879, 0.3807, 0.3877, 0.3799, 0.3882, 0.3803, 0.3879, 0.3807, 0.3879, 0.3805, 0.3879, 0.3805, 0.3879, 0.3807, 0.3874, 0.3804, 0.3877, 0.3799, 0.3879, 0.3807, 0.3882, 0.3803, 0.3879, 0.3805, 0.3874, 0.3804, 0.3877, 0.3799, 0.3879, 0.3805, 0.3877, 0.3799, 0.3882, 0.3803, 0.3874, 0.3804, 0.3879, 0.3807, 0.3877, 0.3799, 0.3882, 0.3803, 0.3879, 0.3807, 0.3879, 0.3805, 0.3879, 0.3805, 0.3879, 0.3807, 0.3874, 0.3804, 0.3877, 0.3799, 0.3879, 0.3807, 0.3882, 0.3803, 0.3879, 0.3805, 0.3874, 0.3804, 0.3877, 0.3799, 0.3879, 0.3805, 0.3877, 0.3799, 0.3882, 0.3803, 0.3874, 0.3804, 0.3879, 0.3807, 0.3877, 0.3799, 0.3882, 0.3803, 0.3879, 0.3807, 0.388, 0.3807, 0.388, 0.3807, 0.3879, 0.3807, 0.3874, 0.3804, 0.3874, 0.3804, 0.3879, 0.3807, 0.3882, 0.3803, 0.3877, 0.3799, 0.388, 0.3807, 0.3874, 0.3804, 0.3878, 0.3803, 0.3878, 0.3803, 0.3874, 0.3804, 0.3877, 0.3799, 0.388, 0.3807, 0.3878, 0.3803, 0.3882, 0.3803, 0.3878, 0.3803, 0.3877, 0.3799, 0.3882, 0.3803, 0.3882, 0.3803, 0.3879, 0.3807, 0.388, 0.3807, 0.388, 0.3807, 0.3879, 0.3807, 0.3874, 0.3804, 0.3874, 0.3804, 0.3879, 0.3807, 0.3882, 0.3803, 0.3877, 0.3799, 0.388, 0.3807, 0.3874, 0.3804, 0.3878, 0.3803, 0.3878, 0.3803, 0.3874, 0.3804, 0.3877, 0.3799, 0.388, 0.3807, 0.3878, 0.3803, 0.3882, 0.3803, 0.3878, 0.3803, 0.3877, 0.3799, 0.3882, 0.3803, 0.3882, 0.3803, 0.3879, 0.3807, 0.388, 0.3807, 0.388, 0.3807, 0.3879, 0.3807, 0.3874, 0.3804, 0.3874, 0.3804, 0.3879, 0.3807, 0.3882, 0.3803, 0.3877, 0.3799, 0.388, 0.3807, 0.3874, 0.3804, 0.3878, 0.3803, 0.3878, 0.3803, 0.3874, 0.3804, 0.3877, 0.3799, 0.388, 0.3807, 0.3878, 0.3803, 0.3882, 0.3803, 0.3878, 0.3803, 0.3877, 0.3799, 0.3882, 0.3803, 0.3882, 0.3803, 0.3879, 0.3807, 0.3879, 0.3805, 0.3879, 0.3805, 0.3879, 0.3807, 0.3874, 0.3804, 0.3877, 0.3799, 0.3879, 0.3807, 0.3882, 0.3803, 0.3879, 0.3805, 0.3874, 0.3804, 0.3877, 0.3799, 0.3879, 0.3805, 0.3877, 0.3799, 0.3882, 0.3803, 0.3874, 0.3804, 0.3879, 0.3807, 0.3877, 0.3799, 0.3875, 0.3806, 0.3874, 0.3803, 0.3878, 0.3803, 0.3884, 0.3805, 0.3883, 0.3801, 0.3881, 0.3802, 0.3884, 0.3805, 0.3881, 0.3802, 0.3879, 0.3807, 0.388, 0.3807, 0.388, 0.3807, 0.3879, 0.3807, 0.3874, 0.3803, 0.3875, 0.3806, 0.3874, 0.3803, 0.3879, 0.3807, 0.3881, 0.3802, 0.3877, 0.3799, 0.388, 0.3807, 0.3875, 0.3806, 0.3878, 0.3803, 0.3878, 0.3803, 0.3883, 0.3801, 0.3884, 0.3805, 0.3878, 0.3803, 0.3874, 0.3803, 0.3877, 0.3799, 0.388, 0.3807, 0.3878, 0.3803, 0.3884, 0.3805, 0.3878, 0.3803, 0.3877, 0.3799, 0.3883, 0.3801, 0.3881, 0.3802, 0.3883, 0.3801, 0.3877, 0.3799, 0.3882, 0.3803, 0.3879, 0.3807, 0.3879, 0.3805, 0.3879, 0.3805, 0.3879, 0.3807, 0.3874, 0.3804, 0.3877, 0.3799, 0.3879, 0.3807, 0.3882, 0.3803, 0.3879, 0.3805, 0.3874, 0.3804, 0.3877, 0.3799, 0.3879, 0.3805, 0.3877, 0.3799, 0.3882, 0.3803, 0.3874, 0.3804, 0.3879, 0.3807, 0.3877, 0.3799, 0.3882, 0.3803, 0.3879, 0.3807, 0.388, 0.3807, 0.388, 0.3807, 0.3879, 0.3807, 0.3874, 0.3804, 0.3874, 0.3804, 0.3879, 0.3807, 0.3882, 0.3803, 0.3877, 0.3799, 0.388, 0.3807, 0.3874, 0.3804, 0.3878, 0.3803, 0.3878, 0.3803, 0.3874, 0.3804, 0.3877, 0.3799, 0.388, 0.3807, 0.3878, 0.3803, 0.3882, 0.3803, 0.3878, 0.3803, 0.3877, 0.3799, 0.3882, 0.3803, 0.3882, 0.3803, 0.3879, 0.3807, 0.3879, 0.3805, 0.3879, 0.3805, 0.3879, 0.3807, 0.3874, 0.3804, 0.3877, 0.3799, 0.3879, 0.3807, 0.3882, 0.3803, 0.3879, 0.3805, 0.3874, 0.3804, 0.3877, 0.3799, 0.3879, 0.3805, 0.3877, 0.3799, 0.3882, 0.3803, 0.3874, 0.3804, 0.3879, 0.3807, 0.3877, 0.3799, 0.4885, 0.1789, 0.4885, 0.1789, 0.4885, 0.1789, 0.4885, 0.1789, 0.4885, 0.1789, 0.4885, 0.1789, 0.4885, 0.1789, 0.4885, 0.1789, 0.4885, 0.1789, 0.4885, 0.1789, 0.4885, 0.1789, 0.4885, 0.1789, 0.4885, 0.1789, 0.4885, 0.1789, 0.4885, 0.1789, 0.4885, 0.1789, 0.4885, 0.1789, 0.4885, 0.1789, 0.4885, 0.1789, 0.4885, 0.1789, 0.4885, 0.1789, 0.4885, 0.1789, 0.4885, 0.1789, 0.4885, 0.1789, 0.4885, 0.1789, 0.4885, 0.1789, 0.4885, 0.1789, 0.4885, 0.1789, 0.4885, 0.1789, 0.4885, 0.1789, 0.4885, 0.1789, 0.4885, 0.1789, 0.4885, 0.1789, 0.4885, 0.1789, 0.4885, 0.1789, 0.4885, 0.1789, 0.4885, 0.1789, 0.4885, 0.1789, 0.4885, 0.1789, 0.4885, 0.1789, 0.4885, 0.1789, 0.4885, 0.1789, 0.4885, 0.1789, 0.4885, 0.1789, 0.4885, 0.1789, 0.4885, 0.1789, 0.4885, 0.1789, 0.4885, 0.1789, 0.4885, 0.1789, 0.4885, 0.1789, 0.4885, 0.1789, 0.4885, 0.1789, 0.4885, 0.1789, 0.4885, 0.1789, 0.4885, 0.1789, 0.4885, 0.1789, 0.4885, 0.1789, 0.4885, 0.1789, 0.4885, 0.1789, 0.4885, 0.1789, 0.4885, 0.1789, 0.4885, 0.1789, 0.4885, 0.1789, 0.4885, 0.1789, 0.4885, 0.1789, 0.4885, 0.1789, 0.4885, 0.1789, 0.4885, 0.1789, 0.4885, 0.1789, 0.4885, 0.1789, 0.4885, 0.1789, 0.4885, 0.1789, 0.4498, 0.181, 0.4498, 0.181, 0.4498, 0.181, 0.4498, 0.181, 0.4498, 0.181, 0.4498, 0.181, 0.4498, 0.181, 0.4498, 0.181, 0.4498, 0.181, 0.4498, 0.181, 0.4498, 0.181, 0.4498, 0.181, 0.4498, 0.181, 0.4498, 0.181, 0.4498, 0.181, 0.4498, 0.181, 0.4498, 0.181, 0.4498, 0.181, 0.4498, 0.181, 0.4498, 0.181, 0.4498, 0.181, 0.4498, 0.181, 0.4498, 0.181, 0.4498, 0.181, 0.4498, 0.181, 0.4498, 0.181, 0.4498, 0.181, 0.4498, 0.181, 0.4498, 0.181, 0.4498, 0.181, 0.4498, 0.181, 0.4498, 0.181, 0.4498, 0.181, 0.4498, 0.181, 0.4498, 0.181, 0.4498, 0.181, 0.4498, 0.181, 0.4498, 0.181, 0.4498, 0.181, 0.4498, 0.181, 0.4498, 0.181, 0.4498, 0.181, 0.4498, 0.181, 0.4498, 0.181, 0.4498, 0.181, 0.4498, 0.181, 0.4498, 0.181, 0.4498, 0.181, 0.4498, 0.181, 0.4498, 0.181, 0.4498, 0.181, 0.4498, 0.181, 0.4498, 0.181, 0.4498, 0.181, 0.4498, 0.181, 0.4498, 0.181, 0.4498, 0.181, 0.4498, 0.181, 0.4498, 0.181, 0.4498, 0.181, 0.4498, 0.181, 0.4498, 0.181, 0.4498, 0.181, 0.4498, 0.181, 0.4498, 0.181, 0.4498, 0.181, 0.4498, 0.181, 0.4498, 0.181, 0.4498, 0.181, 0.4498, 0.181, 0.4498, 0.181, 0.4498, 0.181, 0.4498, 0.181, 0.4498, 0.181, 0.4498, 0.181, 0.4498, 0.181, 0.4498, 0.181, 0.4498, 0.181, 0.4498, 0.181, 0.4498, 0.181, 0.4498, 0.181, 0.4498, 0.181, 0.4498, 0.181, 0.4498, 0.181, 0.4498, 0.181, 0.4498, 0.181, 0.4498, 0.181, 0.4498, 0.181, 0.4498, 0.181, 0.4498, 0.181, 0.4498, 0.181, 0.4498, 0.181, 0.4498, 0.181, 0.4498, 0.181, 0.4498, 0.181, 0.4498, 0.181, 0.4498, 0.181, 0.4498, 0.181, 0.4498, 0.181, 0.4498, 0.181, 0.4498, 0.181, 0.4498, 0.181, 0.4498, 0.181, 0.4498, 0.181, 0.4498, 0.181, 0.4498, 0.181, 0.4498, 0.181, 0.4498, 0.181, 0.4498, 0.181, 0.4498, 0.181, 0.4498, 0.181, 0.4498, 0.181, 0.4498, 0.181, 0.4498, 0.181, 0.4498, 0.181, 0.4498, 0.181, 0.4498, 0.181, 0.4498, 0.181, 0.4498, 0.181, 0.4498, 0.181, 0.4498, 0.181, 0.4498, 0.181, 0.4498, 0.181, 0.4498, 0.181, 0.4498, 0.181, 0.4498, 0.181, 0.4498, 0.181, 0.4498, 0.181, 0.4498, 0.181, 0.4498, 0.181, 0.4498, 0.181, 0.4498, 0.181, 0.4498, 0.181, 0.4498, 0.181, 0.4498, 0.181, 0.4498, 0.181, 0.4498, 0.181, 0.4498, 0.181, 0.4498, 0.181, 0.4498, 0.181, 0.4498, 0.181, 0.4498, 0.181, 0.4498, 0.181, 0.4498, 0.181, 0.4498, 0.181, 0.4498, 0.181, 0.4498, 0.181, 0.4498, 0.181, 0.4498, 0.181, 0.4498, 0.181, 0.4498, 0.181, 0.4498, 0.181, 0.4498, 0.181, 0.4498, 0.181, 0.4498, 0.181, 0.4498, 0.181, 0.4498, 0.181, 0.4498, 0.181, 0.4498, 0.181, 0.4498, 0.181, 0.4498, 0.181, 0.4498, 0.181, 0.4498, 0.181, 0.4498, 0.181, 0.4498, 0.181, 0.4498, 0.181, 0.4498, 0.181, 0.4498, 0.181, 0.4498, 0.181, 0.4498, 0.181, 0.4498, 0.181, 0.4498, 0.181, 0.4498, 0.181, 0.4498, 0.181, 0.4498, 0.181, 0.4498, 0.181, 0.4498, 0.181, 0.4498, 0.181, 0.4498, 0.181, 0.4498, 0.181, 0.4498, 0.181, 0.4498, 0.181, 0.4498, 0.181, 0.4498, 0.181, 0.4498, 0.181, 0.4498, 0.181, 0.4498, 0.181, 0.4498, 0.181, 0.4498, 0.181, 0.4498, 0.181, 0.4498, 0.181, 0.4498, 0.181, 0.4498, 0.181, 0.4498, 0.181, 0.4498, 0.181, 0.4498, 0.181, 0.4498, 0.181, 0.4498, 0.181, 0.4498, 0.181, 0.4498, 0.181, 0.4498, 0.181, 0.4498, 0.181, 0.4498, 0.181, 0.4498, 0.181, 0.4498, 0.181, 0.4498, 0.181, 0.4498, 0.181, 0.4498, 0.181, 0.4498, 0.181, 0.4498, 0.181, 0.4498, 0.181, 0.4498, 0.181, 0.4498, 0.181, 0.4498, 0.181, 0.4498, 0.181, 0.4498, 0.181, 0.4498, 0.181, 0.4498, 0.181, 0.4498, 0.181, 0.4498, 0.181, 0.4498, 0.181, 0.4498, 0.181, 0.4498, 0.181, 0.4498, 0.181, 0.4498, 0.181, 0.4498, 0.181, 0.4498, 0.181, 0.4498, 0.181, 0.4498, 0.181, 0.4498, 0.181, 0.4498, 0.181, 0.4498, 0.181, 0.4498, 0.181, 0.4498, 0.181, 0.4498, 0.181, 0.4498, 0.181, 0.4498, 0.181, 0.4498, 0.181, 0.4498, 0.181, 0.4498, 0.181, 0.4498, 0.181, 0.4498, 0.181, 0.4498, 0.181, 0.4498, 0.181, 0.4498, 0.181, 0.4498, 0.181, 0.4498, 0.181, 0.4498, 0.181, 0.4498, 0.181, 0.4498, 0.181, 0.4498, 0.181, 0.4498, 0.181, 0.4498, 0.181, 0.4498, 0.181, 0.4498, 0.181, 0.4498, 0.181, 0.4498, 0.181, 0.4498, 0.181, 0.4498, 0.181, 0.4498, 0.181, 0.4498, 0.181, 0.4498, 0.181, 0.4498, 0.181, 0.4498, 0.181, 0.4498, 0.181, 0.4498, 0.181, 0.4498, 0.181, 0.4498, 0.181, 0.4498, 0.181, 0.4498, 0.181, 0.4498, 0.181, 0.4498, 0.181, 0.4498, 0.181, 0.4498, 0.181, 0.4498, 0.181, 0.4498, 0.181, 0.4498, 0.181, 0.4498, 0.181, 0.4498, 0.181, 0.4498, 0.181, 0.4498, 0.181, 0.4498, 0.181, 0.4498, 0.181, 0.4498, 0.181, 0.4498, 0.181, 0.4498, 0.181, 0.4498, 0.181, 0.4498, 0.181, 0.4498, 0.181, 0.4498, 0.181, 0.4498, 0.181, 0.4498, 0.181, 0.4498, 0.181, 0.4498, 0.181, 0.4398, 0.1534, 0.4398, 0.1534, 0.4398, 0.1534, 0.4398, 0.1534, 0.4398, 0.1534, 0.4398, 0.1534, 0.4398, 0.1534, 0.4398, 0.1534, 0.4398, 0.1534, 0.4398, 0.1534, 0.4398, 0.1534, 0.4398, 0.1534, 0.4398, 0.1534, 0.4398, 0.1534, 0.4398, 0.1534, 0.4398, 0.1534, 0.4398, 0.1534, 0.4398, 0.1534, 0.4398, 0.1534, 0.4398, 0.1534, 0.4398, 0.1534, 0.4398, 0.1534, 0.4398, 0.1534, 0.4398, 0.1534, 0.4398, 0.1534, 0.4398, 0.1534, 0.4398, 0.1534, 0.4398, 0.1534, 0.4398, 0.1534, 0.4398, 0.1534, 0.4398, 0.1534, 0.4398, 0.1534, 0.4398, 0.1534, 0.4398, 0.1534, 0.4398, 0.1534, 0.4398, 0.1534, 0.4398, 0.1534, 0.4398, 0.1534, 0.4398, 0.1534, 0.4398, 0.1534, 0.4398, 0.1534, 0.4398, 0.1534, 0.4398, 0.1534, 0.4398, 0.1534, 0.4398, 0.1534, 0.4398, 0.1534, 0.4398, 0.1534, 0.4398, 0.1534, 0.4398, 0.1534, 0.4398, 0.1534, 0.4398, 0.1534, 0.4398, 0.1534, 0.4398, 0.1534, 0.4398, 0.1534, 0.4398, 0.1534, 0.4398, 0.1534, 0.4398, 0.1534, 0.4398, 0.1534, 0.4398, 0.1534, 0.4398, 0.1534, 0.4398, 0.1534, 0.4398, 0.1534, 0.4398, 0.1534, 0.4398, 0.1534, 0.4398, 0.1534, 0.4398, 0.1534, 0.4394, 0.1789, 0.4394, 0.1789, 0.4394, 0.1789, 0.4394, 0.1789, 0.4394, 0.1789, 0.4394, 0.1789, 0.4394, 0.1789, 0.4394, 0.1789, 0.4394, 0.1789, 0.4394, 0.1789, 0.4394, 0.1789, 0.4394, 0.1789, 0.4394, 0.1789, 0.4394, 0.1789, 0.4394, 0.1789, 0.4394, 0.1789, 0.4394, 0.1789, 0.4394, 0.1789, 0.4394, 0.1789, 0.4394, 0.1789, 0.4394, 0.1789, 0.4394, 0.1789, 0.4394, 0.1789, 0.4394, 0.1789, 0.4394, 0.1789, 0.4394, 0.1789, 0.4394, 0.1789, 0.4394, 0.1789, 0.4394, 0.1789, 0.4394, 0.1789, 0.4394, 0.1789, 0.4394, 0.1789, 0.4394, 0.1789, 0.4394, 0.1789, 0.4394, 0.1789, 0.4394, 0.1789, 0.4394, 0.1789, 0.4394, 0.1789, 0.4394, 0.1789, 0.4394, 0.1789, 0.4394, 0.1789, 0.4394, 0.1789, 0.4394, 0.1789, 0.4394, 0.1789, 0.4394, 0.1789, 0.4394, 0.1789, 0.4394, 0.1789, 0.4394, 0.1789, 0.4394, 0.1789, 0.4394, 0.1789, 0.4394, 0.1789, 0.4394, 0.1789, 0.4394, 0.1789, 0.4394, 0.1789, 0.4394, 0.1789, 0.4394, 0.1789, 0.4394, 0.1789, 0.4394, 0.1789, 0.4394, 0.1789, 0.4394, 0.1789, 0.4394, 0.1789, 0.4394, 0.1789, 0.4394, 0.1789, 0.4394, 0.1789, 0.4394, 0.1789, 0.4394, 0.1789, 0.4394, 0.1789, 0.4394, 0.1789, 0.4394, 0.1789, 0.4394, 0.1789, 0.4394, 0.1789, 0.4394, 0.1789, 0.4394, 0.1789, 0.4394, 0.1789, 0.4394, 0.1789, 0.4394, 0.1789, 0.4394, 0.1789, 0.4394, 0.1789, 0.4394, 0.1789, 0.4394, 0.1789, 0.4394, 0.1789, 0.4394, 0.1789, 0.4394, 0.1789, 0.4394, 0.1789, 0.4394, 0.1789, 0.4394, 0.1789, 0.4394, 0.1789, 0.4394, 0.1789, 0.4394, 0.1789, 0.4394, 0.1789, 0.4394, 0.1789, 0.4394, 0.1789, 0.4394, 0.1789, 0.4394, 0.1789, 0.4394, 0.1789, 0.4394, 0.1789, 0.4394, 0.1789, 0.4394, 0.1789, 0.4394, 0.1789, 0.4394, 0.1789, 0.4394, 0.1789, 0.4394, 0.1789, 0.4394, 0.1789, 0.4394, 0.1789, 0.4394, 0.1789, 0.4394, 0.1789, 0.4394, 0.1789, 0.4394, 0.1789, 0.4394, 0.1789, 0.4394, 0.1789, 0.4394, 0.1789, 0.4394, 0.1789, 0.4394, 0.1789, 0.4394, 0.1789, 0.4394, 0.1789, 0.4394, 0.1789, 0.4394, 0.1789, 0.4394, 0.1789, 0.4394, 0.1789, 0.4394, 0.1789, 0.4394, 0.1789, 0.4394, 0.1789, 0.4394, 0.1789, 0.4394, 0.1789, 0.4394, 0.1789, 0.4394, 0.1789, 0.4394, 0.1789, 0.4394, 0.1789, 0.4394, 0.1789, 0.4394, 0.1789, 0.4394, 0.1789, 0.4394, 0.1789, 0.4394, 0.1789, 0.4394, 0.1789, 0.4394, 0.1789, 0.4394, 0.1789, 0.4394, 0.1789, 0.4394, 0.1789, 0.4394, 0.1789, 0.4394, 0.1789, 0.4394, 0.1789, 0.4394, 0.1789, 0.4394, 0.1789, 0.4394, 0.1789, 0.4394, 0.1789, 0.4394, 0.1789, 0.4394, 0.1789, 0.4394, 0.1789, 0.4394, 0.1789, 0.4394, 0.1789, 0.4394, 0.1789, 0.4394, 0.1789, 0.4394, 0.1789, 0.4394, 0.1789, 0.4394, 0.1789, 0.4394, 0.1789, 0.4394, 0.1789, 0.4394, 0.1789, 0.4394, 0.1789, 0.4394, 0.1789, 0.4394, 0.1789, 0.4394, 0.1789, 0.4394, 0.1789, 0.4394, 0.1789, 0.4394, 0.1789, 0.4394, 0.1789, 0.4394, 0.1789, 0.4394, 0.1789, 0.4394, 0.1789, 0.4394, 0.1789, 0.4394, 0.1789, 0.4394, 0.1789, 0.4394, 0.1789, 0.4394, 0.1789, 0.4394, 0.1789, 0.4394, 0.1789, 0.4394, 0.1789, 0.4394, 0.1789, 0.4394, 0.1789, 0.4394, 0.1789, 0.4394, 0.1789, 0.4394, 0.1789, 0.4394, 0.1789, 0.4394, 0.1789, 0.4394, 0.1789, 0.4394, 0.1789, 0.4394, 0.1789, 0.4394, 0.1789, 0.4394, 0.1789, 0.4394, 0.1789, 0.4394, 0.1789, 0.4394, 0.1789, 0.4394, 0.1789, 0.4394, 0.1789, 0.4394, 0.1789, 0.4394, 0.1789, 0.4394, 0.1789, 0.4394, 0.1789, 0.4394, 0.1789, 0.4394, 0.1789, 0.4394, 0.1789, 0.4394, 0.1789, 0.4394, 0.1789, 0.4394, 0.1789, 0.4394, 0.1789, 0.4394, 0.1789, 0.4394, 0.1789, 0.4394, 0.1789, 0.4394, 0.1789, 0.4394, 0.1789])
me_mesh.materials.append(mat_material_001)
me_mesh.materials.append(mat_material_002)
me_mesh.materials.append(mat_material_003)
me_mesh.materials.append(mat_material_004)
me_mesh.update()
me_mesh.normals_split_custom_set([tuple(v) for v in zip(*[iter([-0.5782, -0.1934, 0.7926, -0.5782, -0.1934, 0.7926, -0.5782, -0.1934, 0.7926, -0.3054, 0.5996, 0.7397, -0.3054, 0.5996, 0.7397, -0.3054, 0.5996, 0.7397, 0.8111, -0.5063, 0.2928, 0.8111, -0.5063, 0.2928, 0.8111, -0.5063, 0.2928, -0.3191, 0.272, -0.9078, -0.3191, 0.272, -0.9078, -0.3191, 0.272, -0.9078, -0.4213, -0.3143, -0.8507, -0.4213, -0.3143, -0.8507, -0.4213, -0.3143, -0.8507, 0.9422, 0.004585, 0.3351, 0.9422, 0.004585, 0.3351, 0.9422, 0.004585, 0.3351, 0.6882, -0.05381, 0.7235, 0.6882, -0.05381, 0.7235, 0.6882, -0.05381, 0.7235, 0.3622, -0.9169, 0.1678, 0.3622, -0.9169, 0.1678, 0.3622, -0.9169, 0.1678, -0.4316, -0.2264, 0.8732, -0.4316, -0.2264, 0.8732, -0.4316, -0.2264, 0.8732, -0.4316, -0.2264, 0.8732, -0.1106, 0.3376, -0.9348, -0.1106, 0.3376, -0.9348, -0.1106, 0.3376, -0.9348, -0.4952, 0.5185, -0.6971, -0.4952, 0.5185, -0.6971, -0.4952, 0.5185, -0.6971, -0.0316, 0.5874, -0.8087, -0.0316, 0.5874, -0.8087, -0.0316, 0.5874, -0.8087, -0.4713, 0.6064, -0.6405, -0.4713, 0.6064, -0.6405, -0.4713, 0.6064, -0.6405, -0.4448, 0.5129, -0.7342, -0.4448, 0.5129, -0.7342, -0.4448, 0.5129, -0.7342, 0.523, 0.2905, 0.8013, 0.523, 0.2905, 0.8013, 0.523, 0.2905, 0.8013, 0.6592, -0.08743, 0.7469, 0.6592, -0.08743, 0.7469, 0.6592, -0.08743, 0.7469, 0.6592, -0.08743, 0.7469, 0.1179, -0.9646, 0.2361, 0.1179, -0.9646, 0.2361, 0.1179, -0.9646, 0.2361, 0.1179, -0.9646, 0.2361, -0.5606, -0.1353, 0.817, -0.5606, -0.1353, 0.817, -0.5606, -0.1353, 0.817, -0.5606, -0.1353, 0.817, 0.06882, 0.6145, -0.7859, 0.06882, 0.6145, -0.7859, 0.06882, 0.6145, -0.7859, -0.02579, 0.4029, -0.9149, -0.02579, 0.4029, -0.9149, -0.02579, 0.4029, -0.9149, -0.09046, -0.06253, -0.9939, -0.09046, -0.06253, -0.9939, -0.09046, -0.06253, -0.9939, -0.0442, 0.4482, -0.8929, -0.0442, 0.4482, -0.8929, -0.0442, 0.4482, -0.8929, 0.15, 0.361, -0.9204, 0.15, 0.361, -0.9204, 0.15, 0.361, -0.9204, -0.3932, 0.7797, 0.4873, -0.3932, 0.7797, 0.4873, -0.3932, 0.7797, 0.4873, -0.1814, -0.9659, -0.1848, -0.1814, -0.9659, -0.1848, -0.1814, -0.9659, -0.1848, 0.8762, -0.3602, 0.3203, 0.8762, -0.3602, 0.3203, 0.8762, -0.3602, 0.3203, 0.04986, 0.6499, -0.7584, 0.04986, 0.6499, -0.7584, 0.04986, 0.6499, -0.7584, 0.002085, 0.4731, 0.881, 0.002085, 0.4731, 0.881, 0.002085, 0.4731, 0.881, -0.8453, 0.1177, 0.5211, -0.8453, 0.1177, 0.5211, -0.8453, 0.1177, 0.5211, 0.3365, 0.7405, -0.5818, 0.3365, 0.7405, -0.5818, 0.3365, 0.7405, -0.5818, 0.1899, -0.8959, -0.4016, 0.1899, -0.8959, -0.4016, 0.1899, -0.8959, -0.4016, 0.8792, -0.1152, -0.4623, 0.8792, -0.1152, -0.4623, 0.8792, -0.1152, -0.4623, -0.7652, 0.05774, -0.6413, -0.7652, 0.05774, -0.6413, -0.7652, 0.05774, -0.6413, 0.08861, 0.3465, 0.9339, 0.08861, 0.3465, 0.9339, 0.08861, 0.3465, 0.9339, -0.1278, 0.114, 0.9852, -0.1278, 0.114, 0.9852, -0.1278, 0.114, 0.9852, -0.3023, 0.6207, -0.7234, -0.3023, 0.6207, -0.7234, -0.3023, 0.6207, -0.7234, 0.9069, -0.4195, 0.03799, 0.9069, -0.4195, 0.03799, 0.9069, -0.4195, 0.03799, 0.8977, 0.3781, -0.2262, 0.8977, 0.3781, -0.2262, 0.8977, 0.3781, -0.2262, -0.3559, -0.509, -0.7837, -0.3559, -0.509, -0.7837, -0.3559, -0.509, -0.7837, -0.4641, 0.4656, 0.7535, -0.4641, 0.4656, 0.7535, -0.4641, 0.4656, 0.7535, -0.5003, -0.1221, 0.8572, -0.5003, -0.1221, 0.8572, -0.5003, -0.1221, 0.8572, -0.2763, -0.01684, -0.9609, -0.2763, -0.01684, -0.9609, -0.2763, -0.01684, -0.9609, 0.16, -0.1853, -0.9696, 0.16, -0.1853, -0.9696, 0.16, -0.1853, -0.9696, -0.2942, -0.9045, -0.3088, -0.2942, -0.9045, -0.3088, -0.2942, -0.9045, -0.3088, 0.8782, -0.4618, -0.1247, 0.8782, -0.4618, -0.1247, 0.8782, -0.4618, -0.1247, 0.8782, -0.4618, -0.1247, -0.5892, 0.5493, 0.5926, -0.5892, 0.5493, 0.5926, -0.5892, 0.5493, 0.5926, -0.1393, 0.6408, 0.755, -0.1393, 0.6408, 0.755, -0.1393, 0.6408, 0.755, -0.4762, 0.765, 0.4337, -0.4762, 0.765, 0.4337, -0.4762, 0.765, 0.4337, -0.08772, 0.7134, 0.6953, -0.08772, 0.7134, 0.6953, -0.08772, 0.7134, 0.6953, 0.4845, -0.7726, -0.4103, 0.4845, -0.7726, -0.4103, 0.4845, -0.7726, -0.4103, 0.7271, 0.4953, -0.4754, 0.7271, 0.4953, -0.4754, 0.7271, 0.4953, -0.4754, -0.53, 0.129, -0.8381, -0.53, 0.129, -0.8381, -0.53, 0.129, -0.8381, -0.53, 0.129, -0.8381, 0.02016, 0.2173, 0.9759, 0.02016, 0.2173, 0.9759, 0.02016, 0.2173, 0.9759, -0.5786, 0.2511, 0.776, -0.5786, 0.2511, 0.776, -0.5786, 0.2511, 0.776, -0.0733, -0.1838, 0.9802, -0.0733, -0.1838, 0.9802, -0.0733, -0.1838, 0.9802, -0.6299, 0.04659, 0.7753, -0.6299, 0.04659, 0.7753, -0.6299, 0.04659, 0.7753, -0.7472, -0.3328, -0.5752, -0.7472, -0.3328, -0.5752, -0.7472, -0.3328, -0.5752, -0.6705, -0.4831, 0.5631, -0.6705, -0.4831, 0.5631, -0.6705, -0.4831, 0.5631, 0.6528, -0.7405, -0.1599, 0.6528, -0.7405, -0.1599, 0.6528, -0.7405, -0.1599, 0.6528, -0.7405, -0.1599, 0.01547, 0.9212, 0.3888, 0.01547, 0.9212, 0.3888, 0.01547, 0.9212, 0.3888, 0.6059, 0.766, 0.2146, 0.6059, 0.766, 0.2146, 0.6059, 0.766, 0.2146, -0.1362, 0.9848, -0.1074, -0.1362, 0.9848, -0.1074, -0.1362, 0.9848, -0.1074, 0.6347, 0.7727, 0.01178, 0.6347, 0.7727, 0.01178, 0.6347, 0.7727, 0.01178, 0.2494, -0.6191, 0.7446, 0.2494, -0.6191, 0.7446, 0.2494, -0.6191, 0.7446, -0.3572, -0.9105, -0.2085, -0.3572, -0.9105, -0.2085, -0.3572, -0.9105, -0.2085, -0.8157, 0.0489, 0.5764, -0.8157, 0.0489, 0.5764, -0.8157, 0.0489, 0.5764, -0.8157, 0.0489, 0.5764, 0.5116, 0.4068, -0.7569, 0.5116, 0.4068, -0.7569, 0.5116, 0.4068, -0.7569, 0.1738, 0.8071, -0.5642, 0.1738, 0.8071, -0.5642, 0.1738, 0.8071, -0.5642, 0.7187, 0.4805, -0.5026, 0.7187, 0.4805, -0.5026, 0.7187, 0.4805, -0.5026, 0.2571, 0.8637, -0.4334, 0.2571, 0.8637, -0.4334, 0.2571, 0.8637, -0.4334, 0.02442, 0.9732, 0.2288, 0.02442, 0.9732, 0.2288, 0.02442, 0.9732, 0.2288, 0.7462, 0.4182, 0.5179, 0.7462, 0.4182, 0.5179, 0.7462, 0.4182, 0.5179, -0.6705, -0.2926, 0.6818, -0.6705, -0.2926, 0.6818, -0.6705, -0.2926, 0.6818, 0.4523, -0.458, -0.7653, 0.4523, -0.458, -0.7653, 0.4523, -0.458, -0.7653, -0.08719, -0.0265, -0.9958, -0.08719, -0.0265, -0.9958, -0.08719, -0.0265, -0.9958, -0.2861, -0.5556, 0.7807, -0.2861, -0.5556, 0.7807, -0.2861, -0.5556, 0.7807, 0.01029, 0.4625, -0.8865, 0.01029, 0.4625, -0.8865, 0.01029, 0.4625, -0.8865, -0.1546, -0.6589, -0.7362, -0.1546, -0.6589, -0.7362, -0.1546, -0.6589, -0.7362, 0.9902, 0.102, 0.09524, 0.9902, 0.102, 0.09524, 0.9902, 0.102, 0.09524, -0.7841, 0.01137, 0.6206, -0.7841, 0.01137, 0.6206, -0.7841, 0.01137, 0.6206, -0.6712, 0.4501, 0.589, -0.6712, 0.4501, 0.589, -0.6712, 0.4501, 0.589, 0.8619, -0.4995, 0.08771, 0.8619, -0.4995, 0.08771, 0.8619, -0.4995, 0.08771, -0.1986, 0.6477, 0.7355, -0.1986, 0.6477, 0.7355, -0.1986, 0.6477, 0.7355, 0.3976, 0.1178, -0.91, 0.3976, 0.1178, -0.91, 0.3976, 0.1178, -0.91, 0.1869, -0.2255, -0.9562, 0.1869, -0.2255, -0.9562, 0.1869, -0.2255, -0.9562, 0.1869, -0.2255, -0.9562, -0.112, -0.9832, -0.1439, -0.112, -0.9832, -0.1439, -0.112, -0.9832, -0.1439, -0.112, -0.9832, -0.1439, 0.9297, -0.3682, 0.004485, 0.9297, -0.3682, 0.004485, 0.9297, -0.3682, 0.004485, 0.9297, -0.3682, 0.004485, -0.5094, 0.7921, 0.3363, -0.5094, 0.7921, 0.3363, -0.5094, 0.7921, 0.3363, -0.6067, 0.613, 0.5061, -0.6067, 0.613, 0.5061, -0.6067, 0.613, 0.5061, -0.7423, 0.1781, 0.646, -0.7423, 0.1781, 0.646, -0.7423, 0.1781, 0.646, -0.5681, 0.6502, 0.5045, -0.5681, 0.6502, 0.5045, -0.5681, 0.6502, 0.5045, -0.7217, 0.5853, 0.3695, -0.7217, 0.5853, 0.3695, -0.7217, 0.5853, 0.3695, 0.793, 0.6087, -0.02684, 0.793, 0.6087, -0.02684, 0.793, 0.6087, -0.02684, 0.1385, 0.6258, -0.7676, 0.1382, 0.6259, -0.7676, 0.1497, 0.6235, -0.7674, -0.6175, -0.6867, 0.3837, -0.6175, -0.6867, 0.3837, -0.6175, -0.6867, 0.3837, -0.5495, -0.3685, 0.7498, -0.5495, -0.3685, 0.7498, -0.5495, -0.3685, 0.7498, -0.5495, -0.3685, 0.7498, 0.4212, -0.1454, 0.8953, 0.4212, -0.1454, 0.8953, 0.4212, -0.1454, 0.8953, 0.615, -0.4894, 0.6183, 0.615, -0.4894, 0.6183, 0.615, -0.4894, 0.6183, 0.615, -0.4894, 0.6183, 0.15, 0.6234, -0.7674, 0.1385, 0.6258, -0.7676, 0.1497, 0.6235, -0.7674, -0.2018, 0.279, -0.9388, -0.2018, 0.279, -0.9388, -0.2018, 0.279, -0.9388, 0.1011, 0.6864, -0.7201, 0.1011, 0.6864, -0.7201, 0.1011, 0.6864, -0.7201, -0.2084, 0.3291, -0.921, -0.2084, 0.3291, -0.921, -0.2084, 0.3291, -0.921, -0.2217, 0.2854, -0.9324, -0.2217, 0.2854, -0.9324, -0.2217, 0.2854, -0.9324, 0.2089, -0.7689, -0.6042, 0.2089, -0.7689, -0.6042, 0.2089, -0.7689, -0.6042, -0.4015, 0.04989, 0.9145, -0.4015, 0.04989, 0.9145, -0.4015, 0.04989, 0.9145, -0.9558, -0.2768, -0.09947, -0.9558, -0.2768, -0.09947, -0.9558, -0.2768, -0.09947, -0.6736, 0.4336, 0.5985, -0.6736, 0.4336, 0.5985, -0.6736, 0.4336, 0.5985, 0.3861, -0.893, 0.2313, 0.3861, -0.893, 0.2313, 0.3861, -0.893, 0.2313, 0.3984, 0.6884, -0.6061, 0.3984, 0.6884, -0.6061, 0.3984, 0.6884, -0.6061, 0.3138, 0.3333, -0.8891, 0.3138, 0.3333, -0.8891, 0.3138, 0.3333, -0.8891, 0.4956, -0.3684, 0.7866, 0.4956, -0.3684, 0.7866, 0.4956, -0.3684, 0.7866, -0.7116, 0.4556, -0.5349, -0.7116, 0.4556, -0.5349, -0.7116, 0.4556, -0.5349, -0.9874, -0.0002312, 0.1585, -0.9874, -0.0002312, 0.1585, -0.9874, -0.0002312, 0.1585, 0.6435, -0.4602, -0.6116, 0.6435, -0.4602, -0.6116, 0.6435, -0.4602, -0.6116, 0.1648, 0.4038, 0.8999, 0.1648, 0.4038, 0.8999, 0.1648, 0.4038, 0.8999, 0.5784, 0.7141, 0.3942, 0.5784, 0.7141, 0.3942, 0.5784, 0.7141, 0.3942, 0.334, -0.9236, -0.1882, 0.334, -0.9236, -0.1882, 0.334, -0.9236, -0.1882, -0.4132, -0.6083, 0.6777, -0.4132, -0.6083, 0.6777, -0.4132, -0.6083, 0.6777, 0.1353, 0.03463, 0.9902, 0.1353, 0.03463, 0.9902, 0.1353, 0.03463, 0.9902, 0.6468, -0.6724, -0.36, 0.6468, -0.6724, -0.36, 0.6468, -0.6724, -0.36, -0.379, 0.7697, -0.5137, -0.379, 0.7697, -0.5137, -0.379, 0.7697, -0.5137, -0.607, 0.4077, -0.6822, -0.607, 0.4077, -0.6822, -0.607, 0.4077, -0.6822, 0.926, -0.3538, -0.1319, 0.926, -0.3538, -0.1319, 0.926, -0.3538, -0.1319, 0.9835, -0.1785, 0.0307, 0.9835, -0.1785, 0.0307, 0.9835, -0.1785, 0.0307, 0.08615, -0.6477, -0.757, 0.08615, -0.6477, -0.757, 0.08615, -0.6477, -0.757, 0.09131, -0.836, 0.541, 0.09131, -0.836, 0.541, 0.09131, -0.836, 0.541, 0.09131, -0.836, 0.541, -0.5439, 0.7823, -0.3038, -0.5439, 0.7823, -0.3038, -0.5439, 0.7823, -0.3038, -0.7471, 0.6338, 0.2002, -0.7471, 0.6338, 0.2002, -0.7471, 0.6338, 0.2002, -0.311, 0.9479, -0.06928, -0.311, 0.9479, -0.06928, -0.311, 0.9479, -0.06928, -0.6114, 0.7117, 0.3459, -0.6114, 0.7117, 0.3459, -0.6114, 0.7117, 0.3459, 0.3571, 0.4919, 0.7941, 0.3571, 0.4919, 0.7941, 0.3571, 0.4919, 0.7941, 0.8202, -0.3867, 0.4217, 0.8202, -0.3867, 0.4217, 0.8202, -0.3867, 0.4217, -0.3389, -0.4986, 0.7979, -0.3389, -0.4986, 0.7979, -0.3389, -0.4986, 0.7979, -0.3389, -0.4986, 0.7979, -0.06818, 0.2109, -0.9751, -0.06818, 0.2109, -0.9751, -0.06818, 0.2109, -0.9751, -0.5035, 0.03829, -0.8631, -0.5035, 0.03829, -0.8631, -0.5035, 0.03829, -0.8631, -0.2016, 0.4165, -0.8865, -0.2016, 0.4165, -0.8865, -0.2016, 0.4165, -0.8865, -0.5652, 0.1315, -0.8144, -0.5652, 0.1315, -0.8144, -0.5652, 0.1315, -0.8144, -0.775, -0.2715, -0.5706, -0.775, -0.2715, -0.5706, -0.775, -0.2715, -0.5706, -0.7516, -0.2376, 0.6154, -0.7516, -0.2376, 0.6154, -0.7516, -0.2376, 0.6154, 0.07053, -0.9973, 0.0206, 0.07053, -0.9973, 0.0206, 0.07053, -0.9973, 0.0206, 0.07053, -0.9973, 0.0206, 0.3331, 0.8589, 0.389, 0.3331, 0.8589, 0.389, 0.3331, 0.8589, 0.389, 0.9144, 0.3343, 0.2283, 0.9144, 0.3343, 0.2283, 0.9144, 0.3343, 0.2283, 0.3279, 0.8493, -0.4136, 0.3279, 0.8493, -0.4136, 0.3279, 0.8493, -0.4136, 0.9272, 0.2945, -0.2314, 0.9272, 0.2945, -0.2314, 0.9272, 0.2945, -0.2314, -0.5491, -0.2326, 0.8027, -0.5491, -0.2326, 0.8027, -0.5491, -0.2326, 0.8027, -0.1164, -0.8423, 0.5264, -0.1164, -0.8423, 0.5264, -0.1164, -0.8423, 0.5264, -0.8116, 0.2412, -0.5321, -0.8116, 0.2412, -0.5321, -0.8116, 0.2412, -0.5321, 0.9783, 0.2021, -0.04505, 0.9783, 0.2021, -0.04505, 0.9783, 0.2021, -0.04505, 0.7269, 0.6792, 0.1014, 0.7269, 0.6792, 0.1014, 0.7269, 0.6792, 0.1014, -0.5287, -0.3421, -0.7768, -0.5287, -0.3421, -0.7768, -0.5287, -0.3421, -0.7768, -0.6115, 0.7569, -0.2308, -0.6115, 0.7569, -0.2308, -0.6115, 0.7569, -0.2308, 0.8224, -0.1082, 0.5586, 0.8224, -0.1082, 0.5586, 0.8224, -0.1082, 0.5586, 0.8368, -0.4576, 0.3005, 0.8368, -0.4576, 0.3005, 0.8368, -0.4576, 0.3005, 0.8368, -0.4576, 0.3005, 0.06472, -0.9698, -0.2351, 0.06472, -0.9698, -0.2351, 0.06472, -0.9698, -0.2351, 0.06472, -0.9698, -0.2351, -0.1765, -0.4927, 0.8521, -0.1765, -0.4927, 0.8521, -0.1765, -0.4927, 0.8521, -0.1765, -0.4927, 0.8521, -0.1707, 0.8939, -0.4144, -0.1707, 0.8939, -0.4144, -0.1707, 0.8939, -0.4144, -0.3448, 0.752, -0.5618, -0.3448, 0.752, -0.5618, -0.3448, 0.752, -0.5618, -0.3997, 0.416, -0.8168, -0.3997, 0.416, -0.8168, -0.3997, 0.416, -0.8168, -0.3368, 0.7909, -0.511, -0.3368, 0.7909, -0.511, -0.3368, 0.7909, -0.511, -0.1905, 0.6845, -0.7036, -0.1905, 0.6845, -0.7036, -0.1905, 0.6845, -0.7036, -0.04671, 0.5329, 0.8449, -0.04671, 0.5329, 0.8449, -0.04671, 0.5329, 0.8449, -0.2707, -0.9004, 0.3405, -0.2707, -0.9004, 0.3405, -0.2707, -0.9004, 0.3405, -0.3369, -0.3702, -0.8657, -0.3369, -0.3702, -0.8657, -0.3369, -0.3702, -0.8657, -0.4685, 0.8183, 0.3329, -0.4685, 0.8183, 0.3329, -0.4685, 0.8183, 0.3329, 0.8021, 0.2409, -0.5464, 0.8021, 0.2409, -0.5464, 0.8021, 0.2409, -0.5464, 0.9212, -0.0692, 0.3829, 0.9212, -0.0692, 0.3829, 0.9212, -0.0692, 0.3829, -0.4729, 0.8811, -0.009994, -0.4729, 0.8811, -0.009994, -0.4729, 0.8811, -0.009994, 0.369, -0.3955, 0.8411, 0.369, -0.3955, 0.8411, 0.369, -0.3955, 0.8411, 0.07303, -0.9973, -0.001624, 0.07303, -0.9973, -0.001624, 0.07303, -0.9973, -0.001624, -0.7431, -0.2538, 0.6191, -0.7431, -0.2538, 0.6191, -0.7431, -0.2538, 0.6191, -0.7431, -0.2538, 0.6191, 0.3382, 0.3527, -0.8725, 0.3382, 0.3527, -0.8725, 0.3382, 0.3527, -0.8725, -0.2407, 0.7242, -0.6462, -0.2407, 0.7242, -0.6462, -0.2407, 0.7242, -0.6462, 0.4888, 0.7201, -0.4924, 0.4888, 0.7201, -0.4924, 0.4888, 0.7201, -0.4924, -0.173, 0.8829, -0.4366, -0.173, 0.8829, -0.4366, -0.173, 0.8829, -0.4366, 0.1309, -0.7768, -0.6161, 0.1309, -0.7768, -0.6161, 0.1309, -0.7768, -0.6161, 0.2892, -0.6647, 0.6889, 0.2892, -0.6647, 0.6889, 0.2892, -0.6647, 0.6889, 0.5799, 0.8096, -0.09133, 0.5799, 0.8096, -0.09133, 0.5799, 0.8096, -0.09133, -0.7511, 0.1648, 0.6393, -0.7511, 0.1648, 0.6393, -0.7511, 0.1648, 0.6393, -0.926, 0.1802, -0.3319, -0.926, 0.1802, -0.3319, -0.926, 0.1802, -0.3319, 0.5976, 0.7607, 0.2534, 0.5976, 0.7607, 0.2534, 0.5976, 0.7607, 0.2534, -0.5715, -0.1608, -0.8047, -0.5715, -0.1608, -0.8047, -0.5715, -0.1608, -0.8047, -0.5715, -0.1608, -0.8047, 0.9956, 0.05284, -0.07735, 0.9956, 0.05284, -0.07735, 0.9956, 0.05284, -0.07735, 0.9956, 0.05284, -0.07735, -0.4504, 0.107, 0.8864, -0.4504, 0.107, 0.8864, -0.4504, 0.107, 0.8864, -0.4504, 0.107, 0.8864, -0.4888, -0.03161, -0.8718, -0.4888, -0.03161, -0.8718, -0.4888, -0.03161, -0.8718, -0.4888, -0.03161, -0.8718, 0.9945, 0.1006, 0.03001, 0.9945, 0.1006, 0.03001, 0.9945, 0.1006, 0.03001, 0.9945, 0.1006, 0.03001, -0.5347, -0.07197, 0.842, -0.5347, -0.07197, 0.842, -0.5347, -0.07197, 0.842, -0.5347, -0.07197, 0.842, -0.1233, -0.07898, -0.9892, -0.1233, -0.07898, -0.9892, -0.1233, -0.07898, -0.9892, -0.1233, -0.07898, -0.9892, 0.9122, 0.08853, 0.4001, 0.9122, 0.08853, 0.4001, 0.9122, 0.08853, 0.4001, 0.9122, 0.08853, 0.4001, -0.8141, -0.01181, 0.5806, -0.8141, -0.01181, 0.5806, -0.8141, -0.01181, 0.5806, -0.8141, -0.01181, 0.5806, -0.3013, -0.1379, -0.9435, -0.3013, -0.1379, -0.9435, -0.3013, -0.1379, -0.9435, -0.3013, -0.1379, -0.9435, 0.9719, 0.002639, 0.2354, 0.9719, 0.002639, 0.2354, 0.9719, 0.002639, 0.2354, 0.9719, 0.002639, 0.2354, -0.697, 0.1356, 0.7042, -0.697, 0.1356, 0.7042, -0.697, 0.1356, 0.7042, -0.697, 0.1356, 0.7042, 0.9414, -0.08098, -0.3273, 0.9414, -0.08098, -0.3273, 0.9414, -0.08098, -0.3273, 0.9414, -0.08098, -0.3273, -0.2012, -0.08896, 0.9755, -0.2012, -0.08896, 0.9755, -0.2012, -0.08896, 0.9755, -0.2012, -0.08896, 0.9755, -0.7259, 0.1703, -0.6664, -0.7259, 0.1703, -0.6664, -0.7259, 0.1703, -0.6664, -0.7259, 0.1703, -0.6664, 0.9866, 0.04303, 0.1573, 0.9866, 0.04303, 0.1573, 0.9866, 0.04303, 0.1573, 0.9866, 0.04303, 0.1573, -0.6433, -0.102, 0.7588, -0.6433, -0.102, 0.7588, -0.6433, -0.102, 0.7588, -0.6433, -0.102, 0.7588, -0.3256, 0.06234, -0.9434, -0.3256, 0.06234, -0.9434, -0.3256, 0.06234, -0.9434, -0.3256, 0.06234, -0.9434, -0.2993, -0.3635, -0.8822, -0.2993, -0.3635, -0.8822, -0.2993, -0.3635, -0.8822, 0.2434, 0.0675, -0.9676, 0.2434, 0.0675, -0.9676, 0.2434, 0.0675, -0.9676, -0.3416, -0.2304, -0.9112, -0.3416, -0.2304, -0.9112, -0.3416, -0.2304, -0.9112, 0.4257, 0.07616, -0.9017, 0.4257, 0.07616, -0.9017, 0.4257, 0.07616, -0.9017, -0.6261, -0.583, -0.5178, -0.6261, -0.583, -0.5178, -0.6261, -0.583, -0.5178, -0.4372, 0.418, -0.7963, -0.4372, 0.418, -0.7963, -0.4372, 0.418, -0.7963, -0.1389, 0.3617, -0.9219, -0.1389, 0.3617, -0.9219, -0.1389, 0.3617, -0.9219, -0.3084, -0.2563, -0.9161, -0.3084, -0.2563, -0.9161, -0.3084, -0.2563, -0.9161, -0.04682, -0.2272, -0.9727, -0.04682, -0.2272, -0.9727, -0.04682, -0.2272, -0.9727, -0.2856, 0.1362, -0.9486, -0.2856, 0.1362, -0.9486, -0.2856, 0.1362, -0.9486, -0.6677, 0.2431, -0.7036, -0.6677, 0.2431, -0.7036, -0.6677, 0.2431, -0.7036, -0.6972, 0.6585, -0.2835, -0.6972, 0.6585, -0.2835, -0.6972, 0.6585, -0.2835, -0.6765, 0.6619, -0.323, -0.6765, 0.6619, -0.323, -0.6765, 0.6619, -0.323, -0.6713, 0.5058, -0.5417, -0.6713, 0.5058, -0.5417, -0.6713, 0.5058, -0.5417, 0.0568, 0.2994, -0.9524, 0.0568, 0.2994, -0.9524, 0.0568, 0.2994, -0.9524, 0.365, 0.2191, -0.9049, 0.365, 0.2191, -0.9049, 0.365, 0.2191, -0.9049, 0.04698, 0.963, -0.2654, 0.04758, 0.9632, -0.2645, 0.04706, 0.963, -0.2652, 0.04698, 0.963, -0.2654, 0.04706, 0.963, -0.2652, 0.0468, 0.9629, -0.2656, 0.7955, 0.605, -0.03301, 0.7955, 0.605, -0.03301, 0.7955, 0.605, -0.03301, 0.3689, 0.9151, -0.1626, 0.3689, 0.9151, -0.1626, 0.3689, 0.9151, -0.1626, -0.1531, 0.6077, -0.7793, -0.1531, 0.6077, -0.7793, -0.1531, 0.6077, -0.7793, 0.1986, 0.901, 0.3858, 0.1986, 0.901, 0.3858, 0.1986, 0.901, 0.3858, -0.1682, 0.6132, 0.7718, -0.1682, 0.6132, 0.7718, -0.1682, 0.6132, 0.7718, -0.05289, 0.6531, 0.7555, -0.05289, 0.6531, 0.7555, -0.05289, 0.6531, 0.7555, 0.6408, 0.7665, 0.04331, 0.6408, 0.7665, 0.04331, 0.6408, 0.7665, 0.04331, -0.02995, 0.6404, 0.7675, -0.02995, 0.6404, 0.7675, -0.02995, 0.6404, 0.7675, 0.5383, 0.04404, 0.8416, 0.5383, 0.04404, 0.8416, 0.5383, 0.04404, 0.8416, 0.09971, 0.9007, 0.4229, 0.09971, 0.9007, 0.4229, 0.09971, 0.9007, 0.4229, -0.2691, 0.9264, 0.2633, -0.2691, 0.9264, 0.2633, -0.2691, 0.9264, 0.2633, 0.1355, 0.9702, -0.201, 0.1355, 0.9702, -0.201, 0.1355, 0.9702, -0.201, -0.01325, 0.3812, 0.9244, -0.01325, 0.3812, 0.9244, -0.01325, 0.3812, 0.9244, -0.5467, 0.2385, 0.8026, -0.5467, 0.2385, 0.8026, -0.5467, 0.2385, 0.8026, -0.7921, 0.0006454, 0.6104, -0.7921, 0.0006454, 0.6104, -0.7921, 0.0006454, 0.6104, 0.01314, 0.06293, 0.9979, 0.01314, 0.06293, 0.9979, 0.01314, 0.06293, 0.9979, -0.1895, -0.1278, 0.9735, -0.1895, -0.1278, 0.9735, -0.1895, -0.1278, 0.9735, -0.6742, -0.5994, 0.4315, -0.6742, -0.5994, 0.4315, -0.6742, -0.5994, 0.4315, 0.8679, 0.1914, 0.4584, 0.8679, 0.1914, 0.4584, 0.8679, 0.1914, 0.4584, 0.9544, 0.1047, 0.2795, 0.9544, 0.1047, 0.2795, 0.9544, 0.1047, 0.2795, -0.5945, 0.08012, 0.8001, -0.5945, 0.08012, 0.8001, -0.5945, 0.08012, 0.8001, 0.07011, 0.02987, 0.9971, 0.07011, 0.02987, 0.9971, 0.07011, 0.02987, 0.9971, -0.0278, 0.1037, 0.9942, -0.0278, 0.1037, 0.9942, -0.0278, 0.1037, 0.9942, 0.07682, -0.4521, 0.8886, 0.07682, -0.4521, 0.8886, 0.07682, -0.4521, 0.8886, 0.9416, -0.08889, 0.3247, 0.9416, -0.08889, 0.3247, 0.9416, -0.08889, 0.3247, -0.02801, -0.6279, 0.7778, -0.02801, -0.6279, 0.7778, -0.02801, -0.6279, 0.7778, -0.03048, -0.9085, 0.4169, -0.03174, -0.9085, 0.4168, -0.03076, -0.9085, 0.4168, -0.03076, -0.9085, 0.4168, -0.03174, -0.9085, 0.4168, -0.03211, -0.9085, 0.4167, 0.5804, -0.7796, -0.2353, 0.5804, -0.7796, -0.2353, 0.5804, -0.7796, -0.2353, -0.4485, -0.5454, 0.7081, -0.4485, -0.5454, 0.7081, -0.4485, -0.5454, 0.7081, -0.02177, -0.7302, 0.6829, -0.02177, -0.7302, 0.6829, -0.02177, -0.7302, 0.6829, -0.4724, -0.7871, 0.3967, -0.4724, -0.7871, 0.3967, -0.4724, -0.7871, 0.3967, -0.4353, -0.7454, 0.5049, -0.4353, -0.7454, 0.5049, -0.4353, -0.7454, 0.5049, -0.3702, -0.926, -0.07362, -0.3702, -0.926, -0.07362, -0.3702, -0.926, -0.07362, -0.6948, -0.711, -0.1083, -0.6948, -0.711, -0.1083, -0.6948, -0.711, -0.1083, -0.6269, -0.7526, -0.2013, -0.6269, -0.7526, -0.2013, -0.6269, -0.7526, -0.2013, -0.2549, -0.9083, -0.3316, -0.2549, -0.9083, -0.3316, -0.2549, -0.9083, -0.3316, -0.4504, -0.8787, -0.1581, -0.4504, -0.8787, -0.1581, -0.4504, -0.8787, -0.1581, 0.5366, -0.6962, 0.4767, 0.5366, -0.6962, 0.4767, 0.5366, -0.6962, 0.4767, 0.4345, -0.8798, -0.1928, 0.4345, -0.8798, -0.1928, 0.4345, -0.8798, -0.1928, -0.2085, -0.9778, -0.02076, -0.2085, -0.9778, -0.02076, -0.2085, -0.9778, -0.02076, 0.0423, -0.9812, -0.1881, 0.0423, -0.9812, -0.1881, 0.0423, -0.9812, -0.1881, -0.9039, 0.1421, 0.4035, -0.9039, 0.1421, 0.4035, -0.9039, 0.1421, 0.4035, -0.9935, 0.04354, 0.1056, -0.9935, 0.04354, 0.1056, -0.9935, 0.04354, 0.1056, -0.9321, 0.3402, 0.1243, -0.9321, 0.3402, 0.1243, -0.9321, 0.3402, 0.1243, -0.7622, 0.1692, -0.6248, -0.7622, 0.1692, -0.6248, -0.7622, 0.1692, -0.6248, -0.9477, 0.07286, 0.3106, -0.9477, 0.07286, 0.3106, -0.9477, 0.07286, 0.3106, -0.7212, 0.4131, 0.5561, -0.7212, 0.4131, 0.5561, -0.7212, 0.4131, 0.5561, -0.758, -0.3224, 0.567, -0.758, -0.3224, 0.567, -0.758, -0.3224, 0.567, -0.488, -0.09453, 0.8677, -0.488, -0.09453, 0.8677, -0.488, -0.09453, 0.8677, -0.7926, 0.5932, 0.141, -0.7926, 0.5932, 0.141, -0.7926, 0.5932, 0.141, -0.2813, 0.9138, 0.2928, -0.2813, 0.9138, 0.2928, -0.2813, 0.9138, 0.2928, -0.7104, 0.6106, 0.3501, -0.7104, 0.6106, 0.3501, -0.7104, 0.6106, 0.3501, -0.7692, 0.2461, 0.5897, -0.7692, 0.2461, 0.5897, -0.7692, 0.2461, 0.5897, -0.9666, 0.02789, 0.2548, -0.9666, 0.02789, 0.2548, -0.9666, 0.02789, 0.2548, 0.09705, -0.1202, 0.988, 0.09705, -0.1202, 0.988, 0.09705, -0.1202, 0.988, -0.9016, 0.3848, 0.1979, -0.9016, 0.3848, 0.1979, -0.9016, 0.3848, 0.1979, -0.3875, 0.8957, -0.218, -0.3875, 0.8957, -0.218, -0.3875, 0.8957, -0.218, -0.9169, 0.3882, 0.09244, -0.9169, 0.3882, 0.09244, -0.9169, 0.3882, 0.09244, -0.6396, 0.481, -0.5996, -0.6396, 0.481, -0.5996, -0.6396, 0.481, -0.5996, 0.7616, -0.5899, -0.2683, 0.7616, -0.5899, -0.2683, 0.7616, -0.5899, -0.2683, 0.6364, 0.03688, 0.7705, 0.6364, 0.03688, 0.7705, 0.6364, 0.03688, 0.7705, 0.9607, -0.1901, -0.2022, 0.9607, -0.1901, -0.2022, 0.9607, -0.1901, -0.2022, 0.9647, 0.2363, -0.1162, 0.9647, 0.2363, -0.1162, 0.9647, 0.2363, -0.1162, 0.7622, -0.1143, -0.6372, 0.7622, -0.1143, -0.6372, 0.7622, -0.1143, -0.6372, 0.3866, -0.9122, -0.1356, 0.3866, -0.9122, -0.1356, 0.3866, -0.9122, -0.1356, 0.9685, 0.0752, -0.2375, 0.9685, 0.0752, -0.2375, 0.9685, 0.0752, -0.2375, 0.4985, -0.5632, -0.659, 0.4985, -0.5632, -0.659, 0.4985, -0.5632, -0.659, 0.6012, -0.1697, -0.7809, 0.6012, -0.1697, -0.7809, 0.6012, -0.1697, -0.7809, 0.9804, 0.05166, -0.1903, 0.9804, 0.05166, -0.1903, 0.9804, 0.05166, -0.1903, 0.6889, 0.5193, -0.5057, 0.6889, 0.5193, -0.5057, 0.6889, 0.5193, -0.5057, 0.4218, 0.604, -0.6762, 0.4218, 0.604, -0.6762, 0.4218, 0.604, -0.6762, 0.9216, 0.06609, -0.3826, 0.9216, 0.06609, -0.3826, 0.9216, 0.06609, -0.3826, 0.211, 0.9646, -0.158, 0.211, 0.9646, -0.158, 0.211, 0.9646, -0.158, 0.6086, 0.7902, -0.07185, 0.6086, 0.7902, -0.07185, 0.6086, 0.7902, -0.07185, 0.1842, 0.8764, -0.445, 0.1842, 0.8764, -0.445, 0.1842, 0.8764, -0.445, 0.6947, 0.3537, 0.6263, 0.6947, 0.3537, 0.6263, 0.6947, 0.3537, 0.6263, 0.8494, 0.3713, 0.3751, 0.8494, 0.3713, 0.3751, 0.8494, 0.3713, 0.3751, 0.6197, 0.7831, 0.05202, 0.6197, 0.7831, 0.05202, 0.6197, 0.7831, 0.05202, 0.8803, 0.03384, 0.4732, 0.8803, 0.03384, 0.4732, 0.8803, 0.03384, 0.4732, 0.5369, 0.7965, 0.2782, 0.5369, 0.7965, 0.2782, 0.5369, 0.7965, 0.2782, 0.08777, 0.9467, 0.3098, 0.08778, 0.9467, 0.3098, 0.08777, 0.9467, 0.3098, -0.4836, 0.6941, 0.5333, -0.4836, 0.6941, 0.5333, -0.4836, 0.6941, 0.5333, -0.7857, 0.2664, -0.5582, -0.7858, 0.2664, -0.5582, -0.7858, 0.2664, -0.5582, -0.9124, -0.3838, -0.1419, -0.9124, -0.3838, -0.1419, -0.9124, -0.3838, -0.1419, -0.2502, -0.1005, 0.9629, -0.2502, -0.1005, 0.9629, -0.2502, -0.1005, 0.9629, 0.4002, 0.5391, -0.7411, 0.4002, 0.5391, -0.7411, 0.4002, 0.5391, -0.7411, 0.4527, -0.2847, -0.845, 0.4527, -0.2847, -0.845, 0.4527, -0.2847, -0.845, 0.006695, -0.9981, -0.06185, 0.006712, -0.9981, -0.06185, 0.006694, -0.9981, -0.06185, 0.9487, 0.01595, 0.3159, 0.9487, 0.01595, 0.3159, 0.9487, 0.01595, 0.3159, 0.9159, 0.1766, 0.3604, 0.9159, 0.1766, 0.3604, 0.9159, 0.1766, 0.3604, -0.6293, 0.7077, -0.3213, -0.6293, 0.7077, -0.3213, -0.6293, 0.7077, -0.3213, -0.5349, 0.3, 0.7899, -0.5349, 0.3, 0.7899, -0.5349, 0.3, 0.7899, -0.6403, -0.01328, 0.768, -0.6403, -0.0133, 0.768, -0.6403, -0.01329, 0.768, 0.1246, -0.04315, -0.9913, 0.1246, -0.04315, -0.9913, 0.1246, -0.04315, -0.9913, 0.4692, -0.5283, -0.7077, 0.4692, -0.5283, -0.7077, 0.4692, -0.5283, -0.7077, 0.6411, 0.455, 0.618, 0.6411, 0.455, 0.618, 0.6411, 0.455, 0.618, 0.2998, -0.9432, 0.1433, 0.2998, -0.9432, 0.1433, 0.2998, -0.9432, 0.1433, 0.07912, -0.9891, 0.1241, 0.07912, -0.9891, 0.1241, 0.07912, -0.9891, 0.1241, 0.9964, -0.08531, -0.001978, 0.9964, -0.08531, -0.00198, 0.9964, -0.08531, -0.001978, -0.391, 0.7828, -0.4842, -0.391, 0.7828, -0.4842, -0.391, 0.7828, -0.4842, 0.4913, 0.712, -0.5017, 0.4913, 0.712, -0.5017, 0.4913, 0.712, -0.5017, 0.04591, 0.7965, -0.603, 0.04589, 0.7964, -0.603, 0.04591, 0.7965, -0.603, 0.2508, 0.9467, -0.202, 0.2508, 0.9467, -0.202, 0.2508, 0.9467, -0.202, 0.6799, 0.6941, 0.2364, 0.6799, 0.6941, 0.2364, 0.68, 0.6941, 0.2364, -0.2063, 0.2664, 0.9415, -0.2063, 0.2664, 0.9415, -0.2063, 0.2664, 0.9415, 0.2264, -0.3838, 0.8952, 0.2264, -0.3838, 0.8952, 0.2264, -0.3838, 0.8952, 0.9841, -0.1005, -0.1464, 0.9841, -0.1005, -0.1464, 0.9841, -0.1005, -0.1464, -0.8386, 0.5391, -0.07841, -0.8386, 0.5391, -0.0784, -0.8386, 0.5391, -0.0784, -0.9548, -0.2846, -0.08597, -0.9548, -0.2847, -0.08597, -0.9548, -0.2846, -0.08597, -0.05954, -0.9981, 0.01804, -0.05955, -0.9981, 0.01802, -0.05954, -0.9981, 0.01802, -0.08048, 0.01595, -0.9966, -0.08048, 0.01595, -0.9966, -0.08048, 0.01595, -0.9966, -0.02662, 0.1766, -0.9839, -0.02663, 0.1766, -0.9839, -0.02662, 0.1766, -0.9839, -0.04946, 0.7077, 0.7048, -0.04946, 0.7077, 0.7048, -0.04945, 0.7077, 0.7048, 0.9362, 0.3, 0.1832, 0.9362, 0.3, 0.1832, 0.9362, 0.3, 0.1832, 0.9573, -0.0133, 0.2888, 0.9573, -0.01329, 0.2888, 0.9573, -0.01328, 0.2888, -0.961, -0.04319, 0.2731, -0.961, -0.04319, 0.2731, -0.961, -0.04319, 0.2731, -0.8348, -0.5283, -0.1549, -0.8348, -0.5283, -0.1549, -0.8348, -0.5283, -0.1549, 0.3179, 0.455, -0.8318, 0.3179, 0.455, -0.8318, 0.3179, 0.455, -0.8318, 0.01458, -0.9432, -0.332, 0.01457, -0.9432, -0.332, 0.01458, -0.9432, -0.332, 0.08322, -0.9891, -0.1214, 0.08322, -0.9891, -0.1214, 0.08322, -0.9891, -0.1214, -0.3916, -0.0853, -0.9162, -0.3916, -0.0853, -0.9162, -0.3916, -0.0853, -0.9162, -0.2926, 0.7828, 0.5492, -0.2926, 0.7828, 0.5492, -0.2926, 0.7828, 0.5492, -0.6539, 0.712, -0.2559, -0.6539, 0.712, -0.2559, -0.6539, 0.712, -0.2559, -0.5235, 0.7114, 0.4689, -0.5235, 0.7114, 0.469, -0.5235, 0.7114, 0.4689, -0.4032, 0.9144, -0.03483, -0.4032, 0.9144, -0.03483, -0.4032, 0.9144, -0.03483, -0.01265, 0.8149, -0.5795, -0.01264, 0.8149, -0.5795, -0.01265, 0.8149, -0.5795, -0.3652, 0.5954, -0.7156, -0.3653, 0.5954, -0.7156, -0.3653, 0.5954, -0.7156, 0.8124, 0.2078, -0.5449, 0.8124, 0.2078, -0.5449, 0.8124, 0.2078, -0.5449, 0.4705, -0.3043, -0.8283, 0.4705, -0.3043, -0.8283, 0.4705, -0.3043, -0.8283, 0.5748, -0.02956, -0.8178, 0.5748, -0.02956, -0.8178, 0.5748, -0.02957, -0.8178, 0.4963, 0.4841, -0.7206, 0.4963, 0.4841, -0.7206, 0.4963, 0.4841, -0.7206, -0.8134, -0.07744, -0.5765, -0.8134, -0.07744, -0.5765, -0.8134, -0.07744, -0.5765, -0.8334, -0.05081, -0.5503, -0.8334, -0.0508, -0.5503, -0.8334, -0.0508, -0.5503, -0.7308, 0.2897, -0.618, -0.7308, 0.2897, -0.618, -0.7308, 0.2897, -0.618, 0.5871, 0.4414, 0.6785, 0.5871, 0.4414, 0.6785, 0.5871, 0.4414, 0.6785, 0.6404, -0.2225, 0.7351, 0.6404, -0.2225, 0.7351, 0.6404, -0.2225, 0.7351, 0.07206, -0.9967, 0.03663, 0.07206, -0.9967, 0.03664, 0.07206, -0.9967, 0.03663, -0.6316, 0.01224, 0.7752, -0.6316, 0.01224, 0.7752, -0.6316, 0.01224, 0.7752, -0.6659, 0.1366, 0.7334, -0.6659, 0.1366, 0.7334, -0.6659, 0.1366, 0.7334, -0.4482, -0.101, -0.8882, -0.4483, -0.1011, -0.8882, -0.4483, -0.1011, -0.8882, -0.5674, -0.3822, -0.7294, -0.5674, -0.3822, -0.7294, -0.5674, -0.3822, -0.7294, 0.5838, 0.4976, -0.6416, 0.5838, 0.4976, -0.6416, 0.5838, 0.4975, -0.6416, 0.587, 0.61, -0.5322, 0.587, 0.61, -0.5322, 0.587, 0.61, -0.5322, -0.3622, 0.449, -0.8168, -0.3622, 0.4491, -0.8168, -0.3622, 0.449, -0.8168, -0.236, -0.1022, -0.9664, -0.236, -0.1022, -0.9664, -0.236, -0.1022, -0.9664, -0.5594, 0.235, -0.7949, -0.5594, 0.235, -0.7949, -0.5594, 0.235, -0.7949, -0.4912, -0.01022, -0.871, -0.4912, -0.01022, -0.871, -0.4912, -0.01022, -0.871, 0.301, 0.6148, 0.729, 0.301, 0.6148, 0.729, 0.301, 0.6148, 0.729, 0.8239, 0.2492, 0.509, 0.8239, 0.2492, 0.509, 0.8239, 0.2492, 0.509, 0.8956, 0.01526, 0.4446, 0.8956, 0.01526, 0.4446, 0.8956, 0.01526, 0.4446, 0.8831, -0.0332, 0.468, 0.8831, -0.03321, 0.468, 0.8831, -0.0332, 0.468, 0.8613, -0.4609, 0.2139, 0.8613, -0.4609, 0.2139, 0.8613, -0.4609, 0.2139, 0.8092, -0.1501, -0.568, 0.8092, -0.1501, -0.568, 0.8092, -0.1501, -0.568, -0.919, -0.1275, -0.3731, -0.919, -0.1274, -0.3731, -0.919, -0.1275, -0.3731, 0.002468, -0.9614, -0.2751, 0.002467, -0.9614, -0.2751, 0.002472, -0.9614, -0.2751, 0.4474, -0.8421, 0.3011, 0.4474, -0.8421, 0.3011, 0.4474, -0.8421, 0.3011, 0.5264, -0.4314, 0.7327, 0.5264, -0.4314, 0.7327, 0.5264, -0.4314, 0.7327, 0.4441, -0.6836, 0.5792, 0.4441, -0.6836, 0.5792, 0.4441, -0.6836, 0.5792, -0.8416, 0.3655, 0.3977, -0.8416, 0.3656, 0.3977, -0.8416, 0.3655, 0.3977, -0.5858, -0.6861, 0.4314, -0.5858, -0.6861, 0.4314, -0.5858, -0.6861, 0.4314, -0.3013, -0.909, 0.2879, -0.3013, -0.909, 0.2879, -0.3013, -0.909, 0.2879, -0.186, -0.9818, 0.03876, -0.186, -0.9818, 0.03877, -0.186, -0.9818, 0.03876, -0.2177, -0.9119, 0.3479, -0.2177, -0.9119, 0.3479, -0.2177, -0.9119, 0.3479, -0.3518, -0.06567, 0.9338, -0.3518, -0.06566, 0.9338, -0.3518, -0.06566, 0.9338, -0.4662, -0.072, 0.8817, -0.4662, -0.072, 0.8817, -0.4662, -0.072, 0.8817, -0.8781, 0.4781, 0.01682, -0.8781, 0.4781, 0.01682, -0.8781, 0.4781, 0.01682, -0.9848, -0.009103, 0.1737, -0.9848, -0.0091, 0.1737, -0.9848, -0.009098, 0.1737, -0.6862, 0.5737, 0.4473, -0.6862, 0.5737, 0.4473, -0.6862, 0.5737, 0.4473, 0.4159, 0.9061, 0.07796, 0.4159, 0.9061, 0.07796, 0.4159, 0.9061, 0.07796, 0.6832, 0.695, -0.2241, 0.6832, 0.695, -0.2241, 0.6832, 0.695, -0.2241, 0.3314, 0.6146, 0.7158, 0.3314, 0.6146, 0.7158, 0.3314, 0.6146, 0.7158])] * 3)])

# ---- objects
ob_sm_env_bush_flowers_03 = bpy.data.objects.new('SM_Env_Bush_Flowers_03', me_mesh)

# ---- transforms, parenting, visibility, modifiers, constraints
ob_sm_env_bush_flowers_03.location = (0.0, 0.0, 0.0)
ob_sm_env_bush_flowers_03.rotation_euler = (1.571, -0.0, 0.0)
ob_sm_env_bush_flowers_03.scale = (0.01, 0.01, 0.01)
ob_sm_env_bush_flowers_03.color = (0.8, 0.8, 0.8, 1.0)

# ---- collection membership
scene.collection.objects.link(ob_sm_env_bush_flowers_03)

# ---- scene / render settings (as saved in the file)
scene.frame_start = 1; scene.frame_end = 250; scene.frame_set(1)
scene.render.engine = 'BLENDER_EEVEE_NEXT'
scene.cycles.sampling_pattern = 'TABULATED_SOBOL'
scene.view_settings.view_transform = 'Filmic'
bpy.context.view_layer.update()

# ---- added for rendering (the .blend has no active camera and no usable light): camera, sun
cam_auto = bpy.data.cameras.new('AutoCamera')
cam_auto.lens = 50.0
cam_auto.sensor_width = 36.0
cam_auto.clip_end = 1000.0
ob_auto_camera = bpy.data.objects.new('AutoCamera', cam_auto)
scene.collection.objects.link(ob_auto_camera)
ob_auto_camera.location = (2.79093, -3.36126, 2.66951)
ob_auto_camera.rotation_euler = (1.09748, -7.21219e-08, 0.694738)
scene.camera = ob_auto_camera
light_auto_sun = bpy.data.lights.new('AutoSun', 'SUN')
light_auto_sun.energy = 3.0
light_auto_sun.angle = 0.0523599
ob_auto_sun = bpy.data.objects.new('AutoSun', light_auto_sun)
scene.collection.objects.link(ob_auto_sun)
ob_auto_sun.rotation_euler = (0.872665, 0.174533, 0.523599)
bpy.context.view_layer.update()
